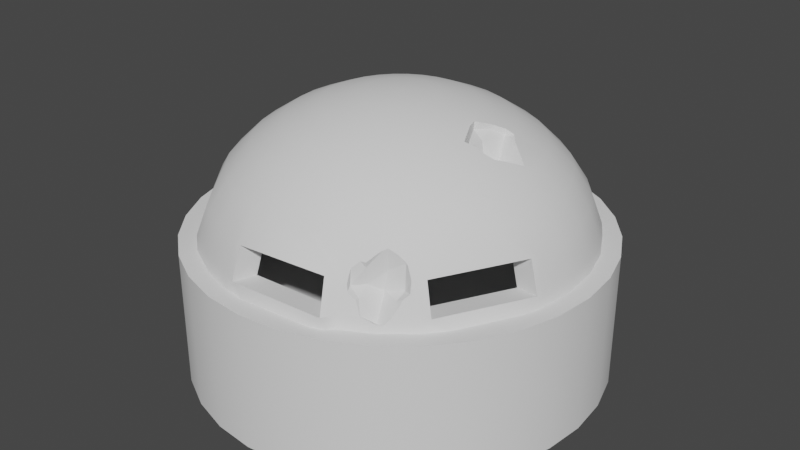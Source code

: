 # Source: Bunker_4.blend  (saved by Blender 3.1.7; exported with 4.5.12 LTS)
import bpy
from mathutils import Matrix  # noqa: F401  (used for matrix-valued properties, if any)

bpy.ops.wm.read_factory_settings(use_empty=True)
scene = bpy.context.scene
scene.name = 'Scene'

# ---- collections
col_collection = bpy.data.collections.new('Collection'); scene.collection.children.link(col_collection)

# ---- node groups
ng_auto_smooth = bpy.data.node_groups.new('Auto Smooth', 'GeometryNodeTree')
_s = ng_auto_smooth.interface.new_socket(name='Geometry', in_out='OUTPUT', socket_type='NodeSocketGeometry')
_s = ng_auto_smooth.interface.new_socket(name='Geometry', in_out='INPUT', socket_type='NodeSocketGeometry')
_s = ng_auto_smooth.interface.new_socket(name='Angle', in_out='INPUT', socket_type='NodeSocketFloat')
_s.subtype = 'ANGLE'
_s.min_value = 0.0
_s.max_value = 3.142
ng_auto_smooth.is_modifier = True
_N = ng_auto_smooth.nodes; _L = ng_auto_smooth.links
n0 = _N.new('NodeGroupOutput'); n0.name = 'Group Output'; n0.location = (480, -100)
n1 = _N.new('NodeGroupInput'); n1.name = 'Group Input'; n1.location = (-420, -300)
n2 = _N.new('NodeGroupInput'); n2.name = 'Group Input.001'; n2.location = (-60, -100)
n3 = _N.new('GeometryNodeSetShadeSmooth'); n3.name = 'Set Shade Smooth'; n3.location = (120, -100)
n3.domain = 'EDGE'
n4 = _N.new('GeometryNodeSetShadeSmooth'); n4.name = 'Set Shade Smooth.001'; n4.location = (300, -100)
n5 = _N.new('GeometryNodeInputMeshEdgeAngle'); n5.name = 'Edge Angle'; n5.location = (-420, -220)
n6 = _N.new('GeometryNodeInputEdgeSmooth'); n6.name = 'Is Edge Smooth'; n6.location = (-60, -160)
n7 = _N.new('GeometryNodeInputShadeSmooth'); n7.name = 'Is Face Smooth'; n7.location = (-240, -340)
n8 = _N.new('FunctionNodeBooleanMath'); n8.name = 'Boolean Math'; n8.location = (-60, -220)
n9 = _N.new('FunctionNodeCompare'); n9.name = 'Compare'; n9.location = (-240, -180)
n9.operation = 'LESS_EQUAL'
_L.new(n5.outputs[0], n9.inputs[0])
_L.new(n4.outputs[0], n0.inputs[0])
_L.new(n1.outputs[1], n9.inputs[1])
_L.new(n9.outputs[0], n8.inputs[0])
_L.new(n7.outputs[0], n8.inputs[1])
_L.new(n2.outputs[0], n3.inputs[0])
_L.new(n6.outputs[0], n3.inputs[1])
_L.new(n3.outputs[0], n4.inputs[0])
_L.new(n8.outputs[0], n3.inputs[2])
n0.is_active_output = True

# ---- world
world_world = bpy.data.worlds.new('World'); scene.world = world_world
world_world.use_nodes = True; world_world.node_tree.nodes.clear()
_N = world_world.node_tree.nodes; _L = world_world.node_tree.links
n0 = _N.new('ShaderNodeOutputWorld'); n0.name = 'World Output'; n0.location = (300, 300)
n1 = _N.new('ShaderNodeBackground'); n1.name = 'Background'; n1.location = (10, 300)
n1.inputs[0].default_value = (0.05088, 0.05088, 0.05088, 1.0)
_L.new(n1.outputs[0], n0.inputs[0])
n0.is_active_output = True
world_world.color = (0.05088, 0.05088, 0.05088)
world_world.use_sun_shadow = False
world_world.sun_shadow_jitter_overblur = 0.0

# ---- meshes
me_cylinder_001 = bpy.data.meshes.new('Cylinder.001')
me_cylinder_001.from_pydata([(0.0, 1.0, -0.3264), (0.1951, 0.9808, -0.3264), (0.2525, 0.9898, 0.3264), (0.3827, 0.9239, -0.3264), (0.3827, 0.9239, 0.3264), (0.5556, 0.8315, -0.3264), (0.5556, 0.8315, 0.3264), (0.7071, 0.7071, -0.3264), (0.7071, 0.7071, 0.3264), (0.8315, 0.5556, -0.3264), (0.8315, 0.5556, 0.3264), (0.9239, 0.3827, -0.3264), (0.9239, 0.3827, 0.3264), (0.9808, 0.1951, -0.3264), (0.9808, 0.1951, 0.3264), (1.0, -4.371e-08, -0.3264), (1.0, -4.371e-08, 0.3264), (0.9808, -0.1951, -0.3264), (0.9808, -0.1951, 0.3264), (0.9239, -0.3827, -0.3264), (0.9239, -0.3827, 0.3264), (0.8315, -0.5556, -0.3264), (0.8315, -0.5556, 0.3264), (0.7071, -0.7071, -0.3264), (0.7071, -0.7071, 0.3264), (0.5556, -0.8315, -0.3264), (0.5556, -0.8315, 0.3264), (0.3827, -0.9239, -0.3264), (0.3827, -0.9239, 0.3264), (0.1951, -0.9808, -0.3264), (0.1951, -0.9808, 0.3264), (-8.742e-08, -1.0, -0.3264), (-8.742e-08, -1.0, 0.3264), (-0.1951, -0.9808, -0.3264), (-0.1951, -0.9808, 0.3264), (-0.3827, -0.9239, -0.3264), (-0.3827, -0.9239, 0.3264), (-0.5556, -0.8315, -0.3264), (-0.5556, -0.8315, 0.3264), (-0.7071, -0.7071, -0.3264), (-0.7071, -0.7071, 0.3264), (-0.8315, -0.5556, -0.3264), (-0.8315, -0.5556, 0.3264), (-0.9239, -0.3827, -0.3264), (-0.9239, -0.3827, 0.3264), (-0.9808, -0.1951, -0.3264), (-0.9808, -0.1951, 0.3264), (-1.0, 1.192e-08, -0.3264), (-1.0, 1.192e-08, 0.3264), (-0.9808, 0.1951, -0.3264), (-0.9808, 0.1951, 0.3264), (-0.9239, 0.3827, -0.3264), (-0.9239, 0.3827, 0.3264), (-0.8315, 0.5556, -0.3264), (-0.8315, 0.5556, 0.3264), (-0.7071, 0.7071, -0.3264), (-0.7071, 0.7071, 0.3264), (-0.5556, 0.8315, -0.3264), (-0.5556, 0.8315, 0.3264), (-0.3827, 0.9239, -0.3264), (-0.3827, 0.9239, 0.3264), (-0.1951, 0.9808, -0.3264), (-0.2426, 0.9692, 0.3264), (0.2099, 0.776, 0.3264), (0.2993, 0.7225, 0.3264), (0.4345, 0.6502, 0.3264), (0.553, 0.553, 0.3264), (0.6502, 0.4345, 0.3264), (0.7225, 0.2993, 0.3264), (0.767, 0.1526, 0.3264), (0.782, -3.824e-08, 0.3264), (0.767, -0.1526, 0.3264), (0.7225, -0.2993, 0.3264), (0.6502, -0.4345, 0.3264), (0.553, -0.553, 0.3264), (0.4345, -0.6502, 0.3264), (0.2993, -0.7225, 0.3264), (0.1526, -0.767, 0.3264), (-6.532e-08, -0.782, 0.3264), (-0.1526, -0.767, 0.3264), (-0.2993, -0.7225, 0.3264), (-0.4345, -0.6502, 0.3264), (-0.553, -0.553, 0.3264), (-0.6502, -0.4345, 0.3264), (-0.7225, -0.2993, 0.3264), (-0.767, -0.1526, 0.3264), (-0.782, 5.265e-09, 0.3264), (-0.767, 0.1526, 0.3264), (-0.7225, 0.2993, 0.3264), (-0.6502, 0.4345, 0.3264), (-0.553, 0.553, 0.3264), (-0.4345, 0.6502, 0.3264), (-0.2993, 0.7225, 0.3264), (-0.2, 0.7554, 0.3264), (0.2099, 0.776, -0.02702), (6.647e-09, 0.782, -0.02702), (0.2993, 0.7225, -0.02702), (0.4345, 0.6502, -0.02702), (0.553, 0.553, -0.02702), (0.6502, 0.4345, -0.02702), (0.7225, 0.2993, -0.02702), (0.767, 0.1526, -0.02702), (0.782, -3.824e-08, -0.02702), (0.767, -0.1526, -0.02702), (0.7225, -0.2993, -0.02702), (0.6502, -0.4345, -0.02702), (0.553, -0.553, -0.02702), (0.4345, -0.6502, -0.02702), (0.2993, -0.7225, -0.02702), (0.1526, -0.767, -0.02702), (-6.172e-08, -0.782, -0.02702), (-0.1526, -0.767, -0.02702), (-0.2993, -0.7225, -0.02702), (-0.4345, -0.6502, -0.02702), (-0.553, -0.553, -0.02702), (-0.6502, -0.4345, -0.02702), (-0.7225, -0.2993, -0.02702), (-0.767, -0.1526, -0.02702), (-0.782, 5.265e-09, -0.02702), (-0.767, 0.1526, -0.02702), (-0.7225, 0.2993, -0.02702), (-0.6502, 0.4345, -0.02702), (-0.553, 0.553, -0.02702), (-0.4345, 0.6502, -0.02702), (-0.2993, 0.7225, -0.02702), (-0.2, 0.7554, -0.02702), (0.0, 1.0, -0.001222), (0.2525, 0.9898, -0.001222), (0.3827, 0.9239, -0.001222), (0.5556, 0.8315, -0.001222), (0.7071, 0.7071, -0.001222), (0.8315, 0.5556, -0.001222), (0.9239, 0.3827, -0.001222), (0.9808, 0.1951, -0.001222), (1.0, -4.371e-08, -0.001222), (0.9808, -0.1951, -0.001222), (0.9239, -0.3827, -0.001222), (0.8315, -0.5556, -0.001222), (0.7071, -0.7071, -0.001222), (0.5556, -0.8315, -0.001222), (0.3827, -0.9239, -0.001222), (0.1951, -0.9808, -0.001222), (-8.742e-08, -1.0, -0.001222), (-0.1951, -0.9808, -0.001222), (-0.3827, -0.9239, -0.001222), (-0.5556, -0.8315, -0.001222), (-0.7071, -0.7071, -0.001222), (-0.8315, -0.5556, -0.001222), (-0.9239, -0.3827, -0.001222), (-0.9808, -0.1951, -0.001222), (-1.0, 1.192e-08, -0.001222), (-0.9808, 0.1951, -0.001222), (-0.9239, 0.3827, -0.001222), (-0.8315, 0.5556, -0.001222), (-0.7071, 0.7071, -0.001222), (-0.5556, 0.8315, -0.001222), (-0.3827, 0.9239, -0.001222), (-0.2426, 0.9692, -0.001222)], [], [(127, 2, 4, 128), (128, 4, 6, 129), (129, 6, 8, 130), (130, 8, 10, 131), (131, 10, 12, 132), (132, 12, 14, 133), (133, 14, 16, 134), (134, 16, 18, 135), (135, 18, 20, 136), (136, 20, 22, 137), (137, 22, 24, 138), (138, 24, 26, 139), (139, 26, 28, 140), (140, 28, 30, 141), (141, 30, 32, 142), (142, 32, 34, 143), (143, 34, 36, 144), (144, 36, 38, 145), (145, 38, 40, 146), (146, 40, 42, 147), (147, 42, 44, 148), (148, 44, 46, 149), (149, 46, 48, 150), (150, 48, 50, 151), (151, 50, 52, 152), (152, 52, 54, 153), (153, 54, 56, 154), (154, 56, 58, 155), (155, 58, 60, 156), (56, 54, 89, 90), (156, 60, 62, 157), (61, 0, 1, 3, 5, 7, 9, 11, 13, 15, 17, 19, 21, 23, 25, 27, 29, 31, 33, 35, 37, 39, 41, 43, 45, 47, 49, 51, 53, 55, 57, 59), (77, 76, 108, 109), (12, 10, 67, 68), (30, 28, 76, 77), (48, 46, 85, 86), (4, 2, 63, 64), (22, 20, 72, 73), (40, 38, 81, 82), (58, 56, 90, 91), (14, 12, 68, 69), (32, 30, 77, 78), (50, 48, 86, 87), (6, 4, 64, 65), (24, 22, 73, 74), (42, 40, 82, 83), (60, 58, 91, 92), (16, 14, 69, 70), (34, 32, 78, 79), (52, 50, 87, 88), (8, 6, 65, 66), (26, 24, 74, 75), (44, 42, 83, 84), (62, 60, 92, 93), (18, 16, 70, 71), (36, 34, 79, 80), (54, 52, 88, 89), (10, 8, 66, 67), (28, 26, 75, 76), (46, 44, 84, 85), (20, 18, 71, 72), (38, 36, 80, 81), (122, 121, 120, 119, 118, 117, 116, 115, 114, 113, 112, 111, 110, 109, 108, 107, 106, 105, 104, 103, 102, 101, 100, 99, 98, 97, 96, 94, 95, 125, 124, 123), (64, 63, 94, 96), (91, 90, 122, 123), (78, 77, 109, 110), (65, 64, 96, 97), (92, 91, 123, 124), (79, 78, 110, 111), (66, 65, 97, 98), (93, 92, 124, 125), (80, 79, 111, 112), (67, 66, 98, 99), (81, 80, 112, 113), (68, 67, 99, 100), (82, 81, 113, 114), (69, 68, 100, 101), (83, 82, 114, 115), (70, 69, 101, 102), (84, 83, 115, 116), (71, 70, 102, 103), (85, 84, 116, 117), (72, 71, 103, 104), (86, 85, 117, 118), (73, 72, 104, 105), (87, 86, 118, 119), (74, 73, 105, 106), (88, 87, 119, 120), (75, 74, 106, 107), (89, 88, 120, 121), (76, 75, 107, 108), (90, 89, 121, 122), (61, 157, 126, 0), (59, 156, 157, 61), (57, 155, 156, 59), (55, 154, 155, 57), (53, 153, 154, 55), (51, 152, 153, 53), (49, 151, 152, 51), (47, 150, 151, 49), (45, 149, 150, 47), (43, 148, 149, 45), (41, 147, 148, 43), (39, 146, 147, 41), (37, 145, 146, 39), (35, 144, 145, 37), (33, 143, 144, 35), (31, 142, 143, 33), (29, 141, 142, 31), (27, 140, 141, 29), (25, 139, 140, 27), (23, 138, 139, 25), (21, 137, 138, 23), (19, 136, 137, 21), (17, 135, 136, 19), (15, 134, 135, 17), (13, 133, 134, 15), (11, 132, 133, 13), (9, 131, 132, 11), (7, 130, 131, 9), (5, 129, 130, 7), (3, 128, 129, 5), (1, 127, 128, 3), (0, 126, 127, 1), (2, 127, 94, 63), (62, 93, 125, 157), (95, 126, 157, 125), (94, 127, 126, 95)])
me_cylinder_001.polygons.foreach_set('use_smooth', [True] * 128)
_uv = me_cylinder_001.uv_layers.new(name='UVMap')
_uv.uv.foreach_set('vector', [0.8393, 0.5798, 0.8965, 0.5798, 0.8964, 0.6069, 0.8391, 0.6069, 0.8391, 0.6069, 0.8964, 0.6069, 0.8962, 0.6375, 0.839, 0.6375, 0.839, 0.6375, 0.8962, 0.6375, 0.8961, 0.6706, 0.8389, 0.6706, 0.8389, 0.6706, 0.8961, 0.6706, 0.8961, 0.7048, 0.8388, 0.7047, 0.8388, 0.7047, 0.8961, 0.7048, 0.8961, 0.7387, 0.8389, 0.7387, 0.8389, 0.7387, 0.8961, 0.7387, 0.8962, 0.7712, 0.839, 0.7712, 0.839, 0.7712, 0.8962, 0.7712, 0.8964, 0.801, 0.8391, 0.801, 0.8391, 0.801, 0.8964, 0.801, 0.8965, 0.8269, 0.8393, 0.8268, 0.4057, 0.8917, 0.3485, 0.8917, 0.3482, 0.8631, 0.4054, 0.8631, 0.4054, 0.8631, 0.3482, 0.8631, 0.3479, 0.8314, 0.4052, 0.8314, 0.4052, 0.8314, 0.3479, 0.8314, 0.3478, 0.7977, 0.4051, 0.7977, 0.4051, 0.7977, 0.3478, 0.7977, 0.3478, 0.7635, 0.4051, 0.7635, 0.4051, 0.7635, 0.3478, 0.7635, 0.3479, 0.7299, 0.4052, 0.7299, 0.4052, 0.7299, 0.3479, 0.7299, 0.3482, 0.6984, 0.4054, 0.6983, 0.4054, 0.6983, 0.3482, 0.6984, 0.3485, 0.67, 0.4057, 0.67, 0.7248, 0.5799, 0.782, 0.5798, 0.7812, 0.6046, 0.724, 0.6048, 0.724, 0.6048, 0.7812, 0.6046, 0.7806, 0.6336, 0.7234, 0.6338, 0.7234, 0.6338, 0.7806, 0.6336, 0.7802, 0.6656, 0.723, 0.6658, 0.723, 0.6658, 0.7802, 0.6656, 0.7801, 0.6994, 0.7229, 0.6995, 0.7229, 0.6995, 0.7801, 0.6994, 0.7802, 0.7336, 0.723, 0.7338, 0.723, 0.7338, 0.7802, 0.7336, 0.7806, 0.767, 0.7234, 0.7672, 0.7234, 0.7672, 0.7806, 0.767, 0.7812, 0.7983, 0.724, 0.7985, 0.724, 0.7985, 0.7812, 0.7983, 0.782, 0.8263, 0.7248, 0.8265, 0.7529, 0.0001185, 0.8102, 0.0, 0.81, 0.02472, 0.7527, 0.02484, 0.7527, 0.02484, 0.81, 0.02472, 0.8098, 0.05359, 0.7526, 0.05371, 0.7526, 0.05371, 0.8098, 0.05359, 0.8097, 0.08551, 0.7525, 0.08562, 0.7525, 0.08562, 0.8097, 0.08551, 0.8097, 0.1192, 0.7525, 0.1194, 0.7525, 0.1194, 0.8097, 0.1192, 0.8098, 0.1535, 0.7526, 0.1536, 0.7526, 0.1536, 0.8098, 0.1535, 0.81, 0.1869, 0.7527, 0.1871, 0.3867, 0.06305, 0.4109, 0.03883, 0.435, 0.06827, 0.4161, 0.08722, 0.7527, 0.1871, 0.81, 0.1869, 0.8102, 0.2183, 0.7529, 0.2184, 0.006683, 0.1232, 0.01979, 0.09154, 0.03883, 0.06305, 0.06305, 0.03883, 0.09154, 0.01979, 0.1232, 0.006683, 0.1568, 0.0, 0.191, 0.0, 0.2246, 0.006683, 0.2563, 0.01979, 0.2848, 0.03883, 0.309, 0.06305, 0.328, 0.09154, 0.3411, 0.1232, 0.3478, 0.1568, 0.3478, 0.191, 0.3411, 0.2246, 0.328, 0.2563, 0.309, 0.2848, 0.2848, 0.309, 0.2563, 0.328, 0.2246, 0.3411, 0.191, 0.3478, 0.1568, 0.3478, 0.1232, 0.3411, 0.09154, 0.328, 0.06305, 0.309, 0.03883, 0.2848, 0.01979, 0.2563, 0.006683, 0.2246, 0.0, 0.191, 0.0, 0.1568, 0.8967, 0.7505, 0.8966, 0.726, 0.9584, 0.726, 0.9585, 0.7505, 0.471, 0.3411, 0.4394, 0.328, 0.4573, 0.2944, 0.4821, 0.3047, 0.6957, 0.191, 0.689, 0.2246, 0.6525, 0.2136, 0.6577, 0.1873, 0.5046, 0.0, 0.5389, 0.0, 0.5351, 0.03791, 0.5083, 0.03791, 0.3676, 0.2563, 0.3545, 0.2246, 0.391, 0.2136, 0.4012, 0.2383, 0.6326, 0.309, 0.6041, 0.328, 0.5862, 0.2944, 0.6084, 0.2796, 0.6326, 0.03883, 0.6568, 0.06305, 0.6274, 0.08722, 0.6084, 0.06827, 0.3676, 0.09153, 0.3867, 0.06305, 0.4161, 0.08722, 0.4012, 0.1095, 0.5046, 0.3478, 0.471, 0.3411, 0.4821, 0.3047, 0.5083, 0.3099, 0.6957, 0.1568, 0.6957, 0.191, 0.6577, 0.1873, 0.6577, 0.1605, 0.471, 0.006683, 0.5046, 0.0, 0.5083, 0.03791, 0.4821, 0.04314, 0.3867, 0.2848, 0.3676, 0.2563, 0.4012, 0.2383, 0.4161, 0.2606, 0.6568, 0.2848, 0.6326, 0.309, 0.6084, 0.2796, 0.6274, 0.2606, 0.6041, 0.01979, 0.6326, 0.03883, 0.6084, 0.06827, 0.5862, 0.05339, 0.3545, 0.1232, 0.3676, 0.09153, 0.4012, 0.1095, 0.391, 0.1342, 0.5389, 0.3478, 0.5046, 0.3478, 0.5083, 0.3099, 0.5351, 0.3099, 0.689, 0.1232, 0.6957, 0.1568, 0.6577, 0.1605, 0.6525, 0.1342, 0.4394, 0.01979, 0.471, 0.006683, 0.4821, 0.04314, 0.4573, 0.05339, 0.4109, 0.309, 0.3867, 0.2848, 0.4161, 0.2606, 0.435, 0.2796, 0.6759, 0.2563, 0.6568, 0.2848, 0.6274, 0.2606, 0.6423, 0.2383, 0.5725, 0.006683, 0.6041, 0.01979, 0.5862, 0.05339, 0.5614, 0.04314, 0.3478, 0.1568, 0.3545, 0.1232, 0.391, 0.1342, 0.3857, 0.1605, 0.5725, 0.3411, 0.5389, 0.3478, 0.5351, 0.3099, 0.5614, 0.3047, 0.6759, 0.09153, 0.689, 0.1232, 0.6525, 0.1342, 0.6423, 0.1095, 0.4109, 0.03883, 0.4394, 0.01979, 0.4573, 0.05339, 0.435, 0.06827, 0.4394, 0.328, 0.4109, 0.309, 0.435, 0.2796, 0.4573, 0.2944, 0.689, 0.2246, 0.6759, 0.2563, 0.6423, 0.2383, 0.6525, 0.2136, 0.5389, 0.0, 0.5725, 0.006683, 0.5614, 0.04314, 0.5351, 0.03791, 0.6041, 0.328, 0.5725, 0.3411, 0.5614, 0.3047, 0.5862, 0.2944, 0.6568, 0.06305, 0.6759, 0.09153, 0.6423, 0.1095, 0.6274, 0.08722, 0.124, 0.6201, 0.09768, 0.6151, 0.07284, 0.6051, 0.05042, 0.5904, 0.0313, 0.5716, 0.01621, 0.5495, 0.005725, 0.5249, 0.0002518, 0.4986, 0.0, 0.4718, 0.004979, 0.4455, 0.015, 0.4207, 0.02967, 0.3983, 0.04844, 0.3791, 0.07057, 0.364, 0.09523, 0.3536, 0.1215, 0.3481, 0.1482, 0.3478, 0.1746, 0.3528, 0.1994, 0.3628, 0.2218, 0.3775, 0.2409, 0.3963, 0.256, 0.4184, 0.2665, 0.4431, 0.272, 0.4693, 0.2723, 0.4961, 0.2673, 0.5224, 0.2573, 0.5472, 0.2426, 0.5697, 0.2238, 0.5888, 0.2017, 0.6039, 0.177, 0.6143, 0.1508, 0.6198, 0.7284, 0.9773, 0.7278, 1.0, 0.6661, 0.9999, 0.6666, 0.9773, 0.8438, 0.8779, 0.8438, 0.9047, 0.782, 0.9046, 0.7821, 0.8778, 0.8969, 0.7725, 0.8967, 0.7505, 0.9585, 0.7505, 0.9587, 0.7725, 0.7287, 0.9523, 0.7284, 0.9773, 0.6666, 0.9773, 0.667, 0.9523, 0.8439, 0.8516, 0.8438, 0.8779, 0.7821, 0.8778, 0.7822, 0.8515, 0.8971, 0.791, 0.8969, 0.7725, 0.9587, 0.7725, 0.9589, 0.791, 0.7289, 0.9259, 0.7287, 0.9523, 0.667, 0.9523, 0.6672, 0.9259, 0.8442, 0.827, 0.8439, 0.8516, 0.7822, 0.8515, 0.7824, 0.8269, 0.8968, 0.8122, 0.8969, 0.791, 0.9587, 0.7911, 0.9585, 0.8122, 0.7289, 0.8991, 0.7289, 0.9259, 0.6672, 0.9259, 0.6672, 0.8991, 0.8966, 0.8362, 0.8968, 0.8122, 0.9585, 0.8122, 0.9584, 0.8362, 0.7287, 0.873, 0.7289, 0.8991, 0.6672, 0.8991, 0.667, 0.8729, 0.8966, 0.862, 0.8966, 0.8362, 0.9584, 0.8362, 0.9583, 0.862, 0.7284, 0.8485, 0.7287, 0.873, 0.667, 0.8729, 0.6666, 0.8485, 0.8965, 0.8887, 0.8966, 0.862, 0.9583, 0.862, 0.9583, 0.8888, 0.7278, 0.8267, 0.7284, 0.8485, 0.6666, 0.8485, 0.6661, 0.8266, 0.8966, 0.9153, 0.8965, 0.8887, 0.9583, 0.8888, 0.9583, 0.9153, 0.8969, 0.5991, 0.8971, 0.5798, 0.9589, 0.5798, 0.9587, 0.5991, 0.8966, 0.9407, 0.8966, 0.9153, 0.9583, 0.9153, 0.9584, 0.9408, 0.8967, 0.6217, 0.8969, 0.5991, 0.9587, 0.5991, 0.9585, 0.6217, 0.8968, 0.964, 0.8966, 0.9407, 0.9584, 0.9408, 0.9585, 0.964, 0.8966, 0.6467, 0.8967, 0.6217, 0.9585, 0.6217, 0.9584, 0.6467, 0.8969, 0.9842, 0.8968, 0.964, 0.9585, 0.964, 0.9587, 0.9842, 0.8965, 0.673, 0.8966, 0.6467, 0.9584, 0.6467, 0.9583, 0.673, 0.8439, 0.9558, 0.8442, 0.9782, 0.7824, 0.9781, 0.7822, 0.9557, 0.8965, 0.6998, 0.8965, 0.673, 0.9583, 0.673, 0.9583, 0.6998, 0.8438, 0.931, 0.8439, 0.9558, 0.7822, 0.9557, 0.7821, 0.9309, 0.8966, 0.726, 0.8965, 0.6998, 0.9583, 0.6998, 0.9584, 0.726, 0.8438, 0.9047, 0.8438, 0.931, 0.7821, 0.9309, 0.782, 0.9046, 0.6961, 0.2186, 0.7529, 0.2184, 0.7532, 0.2465, 0.6964, 0.2466, 0.6959, 0.1872, 0.7527, 0.1871, 0.7529, 0.2184, 0.6961, 0.2186, 0.6957, 0.1537, 0.7526, 0.1536, 0.7527, 0.1871, 0.6959, 0.1872, 0.6957, 0.1195, 0.7525, 0.1194, 0.7526, 0.1536, 0.6957, 0.1537, 0.6957, 0.08574, 0.7525, 0.08562, 0.7525, 0.1194, 0.6957, 0.1195, 0.6957, 0.05383, 0.7526, 0.05371, 0.7525, 0.08562, 0.6957, 0.08574, 0.6959, 0.02496, 0.7527, 0.02484, 0.7526, 0.05371, 0.6957, 0.05383, 0.6961, 0.0002362, 0.7529, 0.0001185, 0.7527, 0.02484, 0.6959, 0.02496, 0.6672, 0.7986, 0.724, 0.7985, 0.7248, 0.8265, 0.668, 0.8266, 0.6666, 0.7674, 0.7234, 0.7672, 0.724, 0.7985, 0.6672, 0.7986, 0.6662, 0.7339, 0.723, 0.7338, 0.7234, 0.7672, 0.6666, 0.7674, 0.6661, 0.6997, 0.7229, 0.6995, 0.723, 0.7338, 0.6662, 0.7339, 0.6662, 0.6659, 0.723, 0.6658, 0.7229, 0.6995, 0.6661, 0.6997, 0.6666, 0.6339, 0.7234, 0.6338, 0.723, 0.6658, 0.6662, 0.6659, 0.6672, 0.605, 0.724, 0.6048, 0.7234, 0.6338, 0.6666, 0.6339, 0.668, 0.5801, 0.7248, 0.5799, 0.724, 0.6048, 0.6672, 0.605, 0.4622, 0.6983, 0.4054, 0.6983, 0.4057, 0.67, 0.4625, 0.67, 0.462, 0.7299, 0.4052, 0.7299, 0.4054, 0.6983, 0.4622, 0.6983, 0.4619, 0.7634, 0.4051, 0.7635, 0.4052, 0.7299, 0.462, 0.7299, 0.4619, 0.7977, 0.4051, 0.7977, 0.4051, 0.7635, 0.4619, 0.7634, 0.462, 0.8314, 0.4052, 0.8314, 0.4051, 0.7977, 0.4619, 0.7977, 0.4622, 0.8631, 0.4054, 0.8631, 0.4052, 0.8314, 0.462, 0.8314, 0.4625, 0.8917, 0.4057, 0.8917, 0.4054, 0.8631, 0.4622, 0.8631, 0.7823, 0.801, 0.8391, 0.801, 0.8393, 0.8268, 0.7825, 0.8268, 0.7821, 0.7712, 0.839, 0.7712, 0.8391, 0.801, 0.7823, 0.801, 0.782, 0.7387, 0.8389, 0.7387, 0.839, 0.7712, 0.7821, 0.7712, 0.782, 0.7047, 0.8388, 0.7047, 0.8389, 0.7387, 0.782, 0.7387, 0.782, 0.6706, 0.8389, 0.6706, 0.8388, 0.7047, 0.782, 0.7047, 0.7821, 0.6375, 0.839, 0.6375, 0.8389, 0.6706, 0.782, 0.6706, 0.7823, 0.6069, 0.8391, 0.6069, 0.839, 0.6375, 0.7821, 0.6375, 0.7825, 0.5798, 0.8393, 0.5798, 0.8391, 0.6069, 0.7823, 0.6069, 0.6964, 0.2466, 0.7532, 0.2465, 0.7536, 0.2702, 0.6967, 0.2704, 0.6173, 0.7315, 0.6173, 0.6742, 0.6472, 0.67, 0.6472, 0.7318, 0.6957, 0.2705, 0.7304, 0.2704, 0.7304, 0.3321, 0.6957, 0.3277, 0.2238, 0.5888, 0.2483, 0.618, 0.22, 0.6373, 0.2017, 0.6039, 0.2426, 0.5697, 0.2723, 0.5935, 0.2483, 0.618, 0.2238, 0.5888])
me_cylinder_001.use_remesh_fix_poles = True
me_cylinder_001.use_remesh_preserve_attributes = False
me_cylinder_001.update()
me_cylinder_002 = bpy.data.meshes.new('Cylinder.002')
me_cylinder_002.from_pydata([(0.5388, -0.6692, 0.4906), (0.4498, -0.7766, 0.4408), (0.4093, -0.6857, 0.5282), (0.4484, 0.003399, 0.8432), (0.534, -0.604, 0.6285), (0.4079, 0.09434, 0.9306), (-0.6406, -0.09363, 0.7525), (-0.7353, -0.05868, 0.6598), (-0.7674, 0.06156, 0.6436), (0.4944, -0.7327, 0.4031), (0.493, 0.0473, 0.8055), (-0.6801, 0.1412, 0.6984), (0.455, -0.6381, 0.4955), (-0.6604, -0.1656, 0.76), (0.5351, -0.0572, 0.8709), (0.4215, -0.7526, 0.498), (0.5383, -0.6152, 0.5152), (0.4602, -0.6264, 0.5804), (-0.6204, 0.0877, 0.7049), (0.4536, 0.1419, 0.8979), (0.4201, 0.02744, 0.9004), (0.3723, -0.7467, 0.5347), (-0.5311, -0.006721, 0.8204), (0.4085, -0.6948, 0.6035), (0.4469, -0.08004, 0.8949), (0.3709, 0.03333, 0.9371), (0.4258, -0.08525, 0.9051), (-4.701e-08, 0.1806, 1.023), (-1.239e-07, 0.3536, 0.9805), (-1.454e-07, 0.5129, 0.9119), (-1.296e-07, 0.6526, 0.8197), (-1.313e-07, 0.7671, 0.7074), (0.002937, 0.8226, 0.6584), (0.03524, 0.1772, 1.023), (0.06898, 0.3468, 0.9805), (0.1001, 0.5031, 0.9119), (0.1273, 0.64, 0.8197), (0.1497, 0.7524, 0.7074), (0.2301, 0.8179, 0.6527), (0.252, 0.8921, 0.4404), (0.2557, 0.9088, 0.3052), (0.06913, 0.1669, 1.023), (0.1353, 0.3267, 0.9805), (0.1963, 0.4739, 0.9119), (0.2497, 0.6029, 0.8197), (0.2936, 0.7087, 0.7074), (0.3262, 0.7873, 0.5793), (0.3464, 0.8357, 0.4403), (0.353, 0.8515, 0.3052), (0.1004, 0.1502, 1.023), (0.1964, 0.294, 0.9805), (0.285, 0.4265, 0.9119), (0.3625, 0.5426, 0.8197), (0.4262, 0.6378, 0.7074), (0.4735, 0.7086, 0.5792), (0.5026, 0.7522, 0.4403), (0.5121, 0.7664, 0.3052), (0.1277, 0.1277, 1.023), (0.25, 0.25, 0.9805), (0.3627, 0.3627, 0.9119), (0.4614, 0.4614, 0.8197), (0.5424, 0.5424, 0.7074), (0.6026, 0.6026, 0.5792), (0.6397, 0.6397, 0.4403), (0.6518, 0.6518, 0.3052), (0.1502, 0.1004, 1.023), (0.294, 0.1964, 0.9805), (0.4265, 0.285, 0.9119), (0.5426, 0.3625, 0.8197), (0.6378, 0.4262, 0.7074), (0.7086, 0.4735, 0.5792), (0.7522, 0.5026, 0.4403), (0.7664, 0.5121, 0.3052), (0.1669, 0.06913, 1.023), (0.3267, 0.1353, 0.9805), (0.4739, 0.1963, 0.9119), (0.6029, 0.2497, 0.8197), (0.7087, 0.2936, 0.7074), (0.7874, 0.3261, 0.5792), (0.8358, 0.3462, 0.4403), (0.8516, 0.3527, 0.3052), (0.1772, 0.03524, 1.023), (0.3468, 0.06898, 0.9805), (0.64, 0.1273, 0.8197), (0.7524, 0.1497, 0.7074), (0.8359, 0.1663, 0.5792), (0.8873, 0.1765, 0.4403), (0.904, 0.1798, 0.3052), (0.1806, -6.015e-08, 1.023), (0.3536, -1.025e-07, 0.9805), (0.6526, -7.776e-08, 0.8197), (0.7671, -9.821e-08, 0.7074), (0.8522, -2.285e-08, 0.5792), (0.9046, -9.739e-08, 0.4403), (0.9218, -1.599e-07, 0.3052), (0.1772, -0.03524, 1.023), (0.3468, -0.06898, 0.9805), (0.5031, -0.1001, 0.9119), (0.64, -0.1273, 0.8197), (0.7521, -0.1485, 0.7079), (0.8367, -0.1592, 0.58), (0.8886, -0.1694, 0.4395), (0.9045, -0.1781, 0.3037), (0.1669, -0.06913, 1.023), (0.3267, -0.1353, 0.9805), (0.4739, -0.1963, 0.9119), (0.6029, -0.2497, 0.8197), (0.7101, -0.2961, 0.7045), (0.8333, -0.1919, 0.5811), (0.8831, -0.2134, 0.4377), (0.849, -0.3557, 0.3122), (0.1502, -0.1004, 1.023), (0.294, -0.1964, 0.9805), (0.4265, -0.285, 0.9119), (0.5426, -0.3625, 0.8197), (0.6407, -0.4258, 0.7046), (0.6233, -0.5861, 0.5812), (0.669, -0.6155, 0.4375), (0.7675, -0.5083, 0.3121), (0.1277, -0.1277, 1.023), (0.25, -0.25, 0.9805), (0.3627, -0.3627, 0.9119), (0.4614, -0.4614, 0.8197), (0.5413, -0.5429, 0.708), (0.5968, -0.6075, 0.58), (0.6342, -0.6451, 0.4394), (0.6505, -0.6533, 0.3036), (0.1004, -0.1502, 1.023), (0.1964, -0.294, 0.9805), (0.285, -0.4265, 0.9119), (0.3625, -0.5426, 0.8197), (0.4262, -0.6378, 0.7074), (0.5121, -0.7664, 0.3052), (0.06913, -0.1669, 1.023), (0.1353, -0.3267, 0.9805), (0.1963, -0.4739, 0.9119), (0.2497, -0.6029, 0.8197), (0.2967, -0.7053, 0.7095), (0.3432, -0.7762, 0.5829), (0.3672, -0.8255, 0.4364), (0.362, -0.8479, 0.2972), (0.03524, -0.1772, 1.023), (0.06898, -0.3468, 0.9805), (0.1001, -0.5031, 0.9119), (0.1273, -0.64, 0.8197), (0.1486, -0.7513, 0.7089), (0.3051, -0.8175, 0.5838), (0.329, -0.8756, 0.4322), (0.1779, -0.9049, 0.3002), (-4.141e-08, -0.1806, 1.023), (-6.129e-08, -0.3536, 0.9805), (-6.43e-08, -0.5129, 0.9119), (2.344e-08, -0.6526, 0.8197), (-0.0004831, -0.7669, 0.7076), (-0.1304, -0.8482, 0.5808), (-0.13, -0.904, 0.4369), (-0.0009011, -0.922, 0.3034), (-0.03524, -0.1772, 1.023), (-0.06898, -0.3468, 0.9805), (-0.1001, -0.5031, 0.9119), (-0.1273, -0.64, 0.8197), (-0.151, -0.7514, 0.7082), (-0.1743, -0.8332, 0.5806), (-0.1853, -0.8855, 0.4388), (-0.183, -0.9036, 0.3026), (-0.06913, -0.1669, 1.023), (-0.1353, -0.3267, 0.9805), (-0.1963, -0.4739, 0.9119), (-0.2497, -0.6029, 0.8197), (-0.2936, -0.7087, 0.7074), (-0.3261, -0.7874, 0.5792), (-0.3462, -0.8358, 0.4403), (-0.3527, -0.8516, 0.3052), (-0.1004, -0.1502, 1.023), (-0.1964, -0.294, 0.9805), (-0.285, -0.4265, 0.9119), (-0.3625, -0.5426, 0.8197), (-0.4246, -0.6381, 0.7081), (-0.467, -0.712, 0.5802), (-0.4965, -0.7563, 0.4391), (-0.51, -0.7681, 0.3031), (-0.1277, -0.1277, 1.023), (-0.25, -0.25, 0.9805), (-0.3627, -0.3627, 0.9119), (-0.4614, -0.4614, 0.8197), (-0.5446, -0.5423, 0.7056), (-0.5122, -0.6872, 0.582), (-0.5514, -0.7255, 0.4367), (-0.6536, -0.6489, 0.3097), (-0.1502, -0.1004, 1.023), (-0.294, -0.1964, 0.9805), (-0.4265, -0.285, 0.9119), (-0.5426, -0.3625, 0.8197), (-0.6384, -0.4281, 0.7055), (-0.7811, -0.3517, 0.5818), (-0.8261, -0.3831, 0.4366), (-0.7642, -0.514, 0.31), (-5.467e-08, -1.003e-07, 1.037), (-0.1669, -0.06913, 1.023), (-0.3267, -0.1353, 0.9805), (-0.4739, -0.1963, 0.9119), (-0.6029, -0.2497, 0.8197), (-0.7087, -0.292, 0.7081), (-0.7899, -0.3178, 0.5802), (-0.8391, -0.3379, 0.4392), (-0.8527, -0.3506, 0.3032), (-0.1772, -0.03524, 1.023), (-0.3468, -0.06898, 0.9805), (-0.5031, -0.1001, 0.9119), (-0.64, -0.1273, 0.8197), (-0.8359, -0.1663, 0.5792), (-0.8873, -0.1765, 0.4403), (-0.904, -0.1798, 0.3052), (-0.1806, -5.094e-08, 1.023), (-0.3536, -2.599e-08, 0.9805), (-0.5129, 2.177e-08, 0.9119), (-0.8522, 1.023e-08, 0.5792), (-0.9046, 7.811e-08, 0.4403), (-0.9218, 3.452e-07, 0.3052), (-0.1772, 0.03524, 1.023), (-0.3468, 0.06898, 0.9805), (-0.5031, 0.1001, 0.9119), (-0.8359, 0.1663, 0.5792), (-0.8873, 0.1765, 0.4403), (-0.904, 0.1798, 0.3052), (-0.1669, 0.06913, 1.023), (-0.3267, 0.1353, 0.9805), (-0.4739, 0.1963, 0.9119), (-0.6029, 0.2497, 0.8197), (-0.7087, 0.2936, 0.7074), (-0.7874, 0.3261, 0.5792), (-0.8358, 0.3462, 0.4403), (-0.8516, 0.3527, 0.3052), (-0.1502, 0.1004, 1.023), (-0.294, 0.1964, 0.9805), (-0.4265, 0.285, 0.9119), (-0.5426, 0.3625, 0.8197), (-0.6378, 0.4262, 0.7074), (-0.7086, 0.4735, 0.5792), (-0.7522, 0.5026, 0.4403), (-0.7664, 0.5121, 0.3052), (-0.1277, 0.1277, 1.023), (-0.25, 0.25, 0.9805), (-0.3627, 0.3627, 0.9119), (-0.4614, 0.4614, 0.8197), (-0.5424, 0.5424, 0.7074), (-0.6026, 0.6026, 0.5792), (-0.6397, 0.6397, 0.4403), (-0.6518, 0.6518, 0.3052), (-0.1004, 0.1502, 1.023), (-0.1964, 0.294, 0.9805), (-0.285, 0.4265, 0.9119), (-0.3625, 0.5426, 0.8197), (-0.4262, 0.6378, 0.7074), (-0.4735, 0.7086, 0.5792), (-0.5026, 0.7522, 0.4403), (-0.5121, 0.7664, 0.3052), (-0.06913, 0.1669, 1.023), (-0.1353, 0.3267, 0.9805), (-0.1963, 0.4739, 0.9119), (-0.2497, 0.6029, 0.8197), (-0.2936, 0.7087, 0.7074), (-0.3261, 0.7874, 0.5792), (-0.346, 0.8359, 0.4402), (-0.3524, 0.8517, 0.3052), (-0.03524, 0.1772, 1.023), (-0.06898, 0.3468, 0.9805), (-0.1001, 0.5031, 0.9119), (-0.1273, 0.64, 0.8197), (-0.1497, 0.7524, 0.7074), (-0.2141, 0.7974, 0.6526), (-0.2415, 0.8701, 0.4402), (-0.2448, 0.8869, 0.3052), (0.0, 0.1565, 0.928), (0.0, 0.3069, 0.8913), (0.0, 0.4456, 0.8318), (0.0, 0.5671, 0.7516), (0.0, 0.6669, 0.6539), (0.002937, 0.7165, 0.6129), (0.03053, 0.1535, 0.928), (0.05988, 0.301, 0.8913), (0.08693, 0.437, 0.8318), (0.1106, 0.5562, 0.7516), (0.1301, 0.6541, 0.6539), (0.2049, 0.7112, 0.6129), (0.2174, 0.7793, 0.4215), (0.2204, 0.7944, 0.2957), (0.05988, 0.1446, 0.928), (0.1175, 0.2836, 0.8913), (0.1705, 0.4117, 0.8318), (0.217, 0.524, 0.7516), (0.2552, 0.6161, 0.6539), (0.2836, 0.6846, 0.5424), (0.301, 0.7267, 0.4215), (0.3069, 0.741, 0.2957), (0.08693, 0.1301, 0.928), (0.1705, 0.2552, 0.8913), (0.2476, 0.3705, 0.8318), (0.3151, 0.4715, 0.7516), (0.3705, 0.5545, 0.6539), (0.4117, 0.6161, 0.5424), (0.437, 0.6541, 0.4215), (0.4456, 0.6669, 0.2957), (0.1106, 0.1106, 0.928), (0.217, 0.217, 0.8913), (0.3151, 0.3151, 0.8318), (0.401, 0.401, 0.7516), (0.4715, 0.4715, 0.6539), (0.524, 0.524, 0.5424), (0.5562, 0.5562, 0.4215), (0.5671, 0.5671, 0.2957), (0.1301, 0.08693, 0.928), (0.2552, 0.1705, 0.8913), (0.3705, 0.2476, 0.8318), (0.4715, 0.3151, 0.7516), (0.5545, 0.3705, 0.6539), (0.6161, 0.4117, 0.5424), (0.6541, 0.437, 0.4215), (0.6669, 0.4456, 0.2957), (0.1446, 0.05988, 0.928), (0.2836, 0.1175, 0.8913), (0.4117, 0.1705, 0.8318), (0.524, 0.217, 0.7516), (0.6161, 0.2552, 0.6539), (0.6846, 0.2836, 0.5424), (0.7267, 0.301, 0.4215), (0.741, 0.3069, 0.2957), (0.1535, 0.03053, 0.928), (0.301, 0.05988, 0.8913), (0.437, 0.08693, 0.8318), (0.5562, 0.1106, 0.7516), (0.6541, 0.1301, 0.6539), (0.7267, 0.1446, 0.5424), (0.7715, 0.1535, 0.4215), (0.7866, 0.1565, 0.2957), (0.1565, -5.513e-08, 0.928), (0.3069, -9.696e-08, 0.8913), (0.4456, -9.098e-08, 0.8318), (0.5671, -3.72e-08, 0.7516), (0.6669, -7.305e-08, 0.6539), (0.741, -1.33e-08, 0.5424), (0.7866, -7.305e-08, 0.4215), (0.802, -1.328e-07, 0.2957), (0.1535, -0.03053, 0.928), (0.301, -0.05988, 0.8913), (0.437, -0.08693, 0.8318), (0.5562, -0.1106, 0.7516), (0.6541, -0.1301, 0.6539), (0.7267, -0.1446, 0.5424), (0.7715, -0.1535, 0.4215), (0.7866, -0.1565, 0.2957), (0.1446, -0.05988, 0.928), (0.2836, -0.1175, 0.8913), (0.4117, -0.1705, 0.8318), (0.524, -0.217, 0.7516), (0.6161, -0.2552, 0.6539), (0.726, -0.1666, 0.5424), (0.7682, -0.184, 0.4215), (0.741, -0.3069, 0.2957), (0.1301, -0.08693, 0.928), (0.2552, -0.1705, 0.8913), (0.3705, -0.2476, 0.8318), (0.4715, -0.3151, 0.7516), (0.5545, -0.3705, 0.6539), (0.5431, -0.5105, 0.5424), (0.581, -0.5359, 0.4215), (0.6669, -0.4456, 0.2957), (0.1106, -0.1106, 0.928), (0.217, -0.217, 0.8913), (0.3151, -0.3151, 0.8318), (0.401, -0.401, 0.7516), (0.4715, -0.4715, 0.6539), (0.524, -0.524, 0.5424), (0.5562, -0.5562, 0.4215), (0.5671, -0.5671, 0.2957), (0.08693, -0.1301, 0.928), (0.1705, -0.2552, 0.8913), (0.2476, -0.3705, 0.8318), (0.3151, -0.4715, 0.7516), (0.3705, -0.5545, 0.6539), (0.4117, -0.6161, 0.5424), (0.437, -0.6541, 0.4215), (0.4456, -0.6669, 0.2957), (0.05988, -0.1446, 0.928), (0.1175, -0.2836, 0.8913), (0.1705, -0.4117, 0.8318), (0.217, -0.524, 0.7516), (0.2552, -0.6161, 0.6539), (0.2836, -0.6846, 0.5424), (0.301, -0.7267, 0.4215), (0.3069, -0.741, 0.2957), (0.03053, -0.1535, 0.928), (0.05988, -0.301, 0.8913), (0.08693, -0.437, 0.8318), (0.1106, -0.5562, 0.7516), (0.1301, -0.6541, 0.6539), (0.2475, -0.7267, 0.5403), (0.2695, -0.7715, 0.4236), (0.1565, -0.7866, 0.2957), (1.728e-09, -0.1565, 0.928), (-2.217e-08, -0.3069, 0.8913), (-5.205e-08, -0.4456, 0.8318), (3.758e-08, -0.5671, 0.7516), (-1.022e-08, -0.6669, 0.6539), (-0.1095, -0.741, 0.5403), (-0.1095, -0.7866, 0.4236), (-2.134e-07, -0.802, 0.2957), (-0.03053, -0.1535, 0.928), (-0.05988, -0.301, 0.8913), (-0.08693, -0.437, 0.8318), (-0.1106, -0.5562, 0.7516), (-0.1301, -0.6541, 0.6539), (-0.1446, -0.7267, 0.5424), (-0.1535, -0.7715, 0.4215), (-0.1565, -0.7866, 0.2957), (-0.05988, -0.1446, 0.928), (-0.1175, -0.2836, 0.8913), (-0.1705, -0.4117, 0.8318), (-0.217, -0.524, 0.7516), (-0.2552, -0.6161, 0.6539), (-0.2836, -0.6846, 0.5424), (-0.301, -0.7267, 0.4215), (-0.3069, -0.741, 0.2957), (-0.08693, -0.1301, 0.928), (-0.1705, -0.2552, 0.8913), (-0.2476, -0.3705, 0.8318), (-0.3151, -0.4715, 0.7516), (-0.3705, -0.5545, 0.6539), (-0.4117, -0.6161, 0.5424), (-0.437, -0.6541, 0.4215), (-0.4456, -0.6669, 0.2957), (-0.1106, -0.1106, 0.928), (-0.217, -0.217, 0.8913), (-0.3151, -0.3151, 0.8318), (-0.401, -0.401, 0.7516), (-0.4715, -0.4715, 0.6539), (-0.4477, -0.5983, 0.5424), (-0.48, -0.6306, 0.4215), (-0.5671, -0.5671, 0.2957), (-0.1301, -0.08693, 0.928), (-0.2552, -0.1705, 0.8913), (-0.3705, -0.2476, 0.8318), (-0.4715, -0.3151, 0.7516), (-0.5545, -0.3705, 0.6539), (-0.68, -0.3086, 0.5424), (-0.7179, -0.3339, 0.4215), (-0.6669, -0.4456, 0.2957), (-6.478e-08, -9.695e-08, 0.9404), (-0.1446, -0.05988, 0.928), (-0.2836, -0.1175, 0.8913), (-0.4117, -0.1705, 0.8318), (-0.524, -0.217, 0.7516), (-0.6161, -0.2552, 0.6539), (-0.6846, -0.2836, 0.5424), (-0.7267, -0.301, 0.4215), (-0.741, -0.3069, 0.2957), (-0.1535, -0.03053, 0.928), (-0.301, -0.05988, 0.8913), (-0.437, -0.08693, 0.8318), (-0.5562, -0.1106, 0.7516), (-0.6541, -0.1301, 0.6539), (-0.7267, -0.1446, 0.5424), (-0.7715, -0.1535, 0.4215), (-0.7866, -0.1565, 0.2957), (-0.1565, -5.812e-08, 0.928), (-0.3069, -3.72e-08, 0.8913), (-0.4456, 4.628e-09, 0.8318), (-0.5671, -7.305e-08, 0.7516), (-0.6669, -3.72e-08, 0.6539), (-0.741, -1.347e-09, 0.5424), (-0.7866, 5.841e-08, 0.4215), (-0.802, 3.094e-07, 0.2957), (-0.1535, 0.03053, 0.928), (-0.301, 0.05988, 0.8913), (-0.437, 0.08693, 0.8318), (-0.5562, 0.1106, 0.7516), (-0.6541, 0.1301, 0.6539), (-0.7267, 0.1446, 0.5424), (-0.7715, 0.1535, 0.4215), (-0.7866, 0.1565, 0.2957), (-0.1446, 0.05988, 0.928), (-0.2836, 0.1175, 0.8913), (-0.4117, 0.1705, 0.8318), (-0.524, 0.217, 0.7516), (-0.6161, 0.2552, 0.6539), (-0.6846, 0.2836, 0.5424), (-0.7267, 0.301, 0.4215), (-0.741, 0.3069, 0.2957), (-0.1301, 0.08693, 0.928), (-0.2552, 0.1705, 0.8913), (-0.3705, 0.2476, 0.8318), (-0.4715, 0.3151, 0.7516), (-0.5545, 0.3705, 0.6539), (-0.6161, 0.4117, 0.5424), (-0.6541, 0.437, 0.4215), (-0.6669, 0.4456, 0.2957), (-0.1106, 0.1106, 0.928), (-0.217, 0.217, 0.8913), (-0.3151, 0.3151, 0.8318), (-0.401, 0.401, 0.7516), (-0.4715, 0.4715, 0.6539), (-0.524, 0.524, 0.5424), (-0.5562, 0.5562, 0.4215), (-0.5671, 0.5671, 0.2957), (-0.08693, 0.1301, 0.928), (-0.1705, 0.2552, 0.8913), (-0.2476, 0.3705, 0.8318), (-0.3151, 0.4715, 0.7516), (-0.3705, 0.5545, 0.6539), (-0.4117, 0.6161, 0.5424), (-0.437, 0.6541, 0.4215), (-0.4456, 0.6669, 0.2957), (-0.05988, 0.1446, 0.928), (-0.1175, 0.2836, 0.8913), (-0.1705, 0.4117, 0.8318), (-0.217, 0.524, 0.7516), (-0.2552, 0.6161, 0.6539), (-0.2836, 0.6846, 0.5424), (-0.301, 0.7267, 0.4215), (-0.3069, 0.741, 0.2957), (-0.03053, 0.1535, 0.928), (-0.05988, 0.301, 0.8913), (-0.08693, 0.437, 0.8318), (-0.1106, 0.5562, 0.7516), (-0.1301, 0.6541, 0.6539), (-0.1891, 0.6906, 0.6129), (-0.2077, 0.757, 0.4215), (-0.2107, 0.7721, 0.2957), (0.4077, 0.09168, 0.9524), (0.4006, 0.07968, 0.9569), (0.4873, 0.1519, 0.9119), (0.4553, 0.1457, 0.9259), (0.4214, 0.11, 0.9444), (0.494, 0.153, 0.9075), (0.5378, 0.107, 0.8885), (0.5357, 0.1083, 0.8896), (0.5276, 0.1144, 0.8935), (0.3713, 0.03641, 0.9713), (0.3853, 0.05398, 0.9645), (0.3802, -1.04e-07, 0.969), (0.6222, 0.04615, 0.8368), (0.6172, 0.03659, 0.8407), (0.5957, -9.147e-08, 0.8572), (0.3816, -0.006103, 0.9682), (0.5039, -0.09143, 0.9119), (0.4787, -0.08724, 0.923), (0.4666, -0.09281, 0.9279), (0.4168, -0.0829, 0.9498), (0.5062, -0.09177, 0.9104), (0.5503, -0.06704, 0.8828), (0.5647, -0.04399, 0.8749), (0.4278, -0.1068, 0.9422), (0.4396, -0.1045, 0.9376), (0.419, -0.08765, 0.9483), (0.5037, -0.6155, 0.6595), (0.4662, -0.6289, 0.6797), (0.546, -0.6086, 0.6272), (0.5359, -0.6099, 0.6353), (0.4522, -0.646, 0.6729), (0.4424, -0.662, 0.6636), (0.5763, -0.6243, 0.5799), (0.5689, -0.6649, 0.5086), (0.5853, -0.6421, 0.528), (0.5773, -0.6249, 0.577), (0.5621, -0.6863, 0.476), (0.5499, -0.7137, 0.4399), (0.5316, -0.733, 0.4121), (0.5042, -0.7546, 0.417), (0.5034, -0.7551, 0.4171), (0.4585, -0.7761, 0.439), (0.4149, -0.7012, 0.6308), (0.3731, -0.7399, 0.6094), (0.3768, -0.7587, 0.5819), (0.3953, -0.7094, 0.6338), (0.3787, -0.77, 0.5531), (0.3864, -0.7772, 0.5265), (0.4224, -0.7699, 0.4987), (0.4522, -0.7783, 0.4416), (0.4491, -0.7794, 0.4428), (0.4498, -0.7792, 0.4424), (-0.677, -0.1834, 0.7689), (-0.7463, -0.1548, 0.7117), (-0.6643, -0.1694, 0.7848), (-0.7517, -0.152, 0.7074), (-0.6563, -0.1306, 0.8034), (-0.7539, -0.15, 0.7051), (-0.5584, -0.05234, 0.8785), (-0.6411, -0.1165, 0.8197), (-0.6123, -0.0936, 0.8402), (-0.5462, 2.936e-09, 0.8899), (-0.6554, -0.1262, 0.8047), (-0.779, -0.1156, 0.6724), (-0.8118, -0.07708, 0.6287), (-0.8168, -6.408e-09, 0.6327), (-0.8207, -0.0209, 0.6236), (-0.5395, 0.02588, 0.8927), (-0.5128, 0.0914, 0.906), (-0.5071, 0.07995, 0.9105), (-0.5447, 0.1083, 0.8839), (-0.7954, 0.06226, 0.6555), (-0.7949, 0.08609, 0.6528), (-0.7602, 0.1512, 0.6954), (-0.7662, 0.1433, 0.6875), (-0.644, 0.1584, 0.807), (-0.633, 0.1536, 0.8188), (-0.6321, 0.1532, 0.8197), (-0.7135, 0.1861, 0.7336), (-0.7484, 0.1626, 0.7074), (-0.6354, -0.07492, 0.6775), (-0.6614, -3.916e-08, 0.6592), (-0.6614, -0.000184, 0.6593), (-0.5819, -6.775e-08, 0.7371), (-0.6089, -0.09971, 0.701), (-0.564, -0.0454, 0.7503), (-0.6076, -0.08492, 0.7037), (-0.6621, 0.03618, 0.6551), (-0.6222, 0.06935, 0.6909), (-0.643, 0.06278, 0.6712), (-0.6146, 0.04923, 0.7003)], [], [(32, 31, 37, 38), (27, 197, 33), (28, 27, 33, 34), (29, 28, 34, 35), (30, 29, 35, 36), (31, 30, 36, 37), (37, 36, 44, 45), (38, 37, 45, 46), (39, 38, 46, 47), (40, 39, 47, 48), (33, 197, 41), (34, 33, 41, 42), (35, 34, 42, 43), (36, 35, 43, 44), (41, 197, 49), (42, 41, 49, 50), (43, 42, 50, 51), (44, 43, 51, 52), (45, 44, 52, 53), (46, 45, 53, 54), (47, 46, 54, 55), (48, 47, 55, 56), (53, 52, 60, 61), (54, 53, 61, 62), (55, 54, 62, 63), (56, 55, 63, 64), (49, 197, 57), (50, 49, 57, 58), (51, 50, 58, 59), (52, 51, 59, 60), (58, 57, 65, 66), (59, 58, 66, 67), (60, 59, 67, 68), (61, 60, 68, 69), (62, 61, 69, 70), (63, 62, 70, 71), (64, 63, 71, 72), (57, 197, 65), (70, 69, 77, 78), (71, 70, 78, 79), (72, 71, 79, 80), (65, 197, 73), (66, 65, 73, 74), (67, 66, 74, 75), (68, 67, 75, 76), (69, 68, 76, 77), (531, 530, 75, 74, 82, 529, 528, 532), (535, 534, 83, 76, 75, 530, 533, 536), (77, 76, 83, 84), (78, 77, 84, 85), (79, 78, 85, 86), (80, 79, 86, 87), (73, 197, 81), (74, 73, 81, 82), (86, 85, 92, 93), (87, 86, 93, 94), (81, 197, 88), (82, 81, 88, 89), (537, 538, 529, 82, 89, 539), (541, 542, 90, 83, 534, 540), (84, 83, 90, 91), (85, 84, 91, 92), (543, 539, 89, 96, 547), (546, 97, 544, 545), (548, 544, 97, 98, 90, 542, 550, 549), (91, 90, 98, 99), (92, 91, 99, 100), (93, 92, 100, 101), (94, 93, 101, 102), (88, 197, 95), (89, 88, 95, 96), (101, 100, 108, 109), (102, 101, 109, 110), (95, 197, 103), (96, 95, 103, 104), (551, 553, 547, 96, 104, 105, 97, 546, 552), (98, 97, 105, 106), (99, 98, 106, 107), (100, 99, 107, 108), (106, 105, 113, 114), (107, 106, 114, 115), (108, 107, 115, 116), (110, 109, 117, 118), (103, 197, 111), (104, 103, 111, 112), (105, 104, 112, 113), (118, 117, 125, 126), (111, 197, 119), (112, 111, 119, 120), (113, 112, 120, 121), (114, 113, 121, 122), (115, 114, 122, 123), (116, 115, 123, 124), (117, 116, 124, 125), (122, 121, 129, 130), (123, 122, 130, 131), (556, 560, 124, 123, 131, 559, 558, 555, 554, 557), (564, 565, 125, 124, 560, 563, 562, 561), (566, 567, 132, 126, 125, 565), (119, 197, 127), (120, 119, 127, 128), (121, 120, 128, 129), (568, 569, 139, 140, 132, 567), (127, 197, 133), (128, 127, 133, 134), (129, 128, 134, 135), (130, 129, 135, 136), (131, 130, 136, 137), (573, 570, 559, 131, 137, 138, 572, 571), (574, 572, 138, 139, 569, 577, 579, 578, 576, 575), (137, 136, 144, 145), (138, 137, 145, 146), (139, 138, 146, 147), (140, 139, 147, 148), (133, 197, 141), (134, 133, 141, 142), (135, 134, 142, 143), (136, 135, 143, 144), (142, 141, 149, 150), (143, 142, 150, 151), (144, 143, 151, 152), (145, 144, 152, 153), (146, 145, 153, 154), (148, 147, 155, 156), (141, 197, 149), (154, 153, 161, 162), (155, 154, 162, 163), (156, 155, 163, 164), (149, 197, 157), (150, 149, 157, 158), (151, 150, 158, 159), (152, 151, 159, 160), (153, 152, 160, 161), (158, 157, 165, 166), (159, 158, 166, 167), (160, 159, 167, 168), (161, 160, 168, 169), (162, 161, 169, 170), (163, 162, 170, 171), (164, 163, 171, 172), (157, 197, 165), (170, 169, 177, 178), (171, 170, 178, 179), (172, 171, 179, 180), (165, 197, 173), (166, 165, 173, 174), (167, 166, 174, 175), (168, 167, 175, 176), (169, 168, 176, 177), (175, 174, 182, 183), (176, 175, 183, 184), (177, 176, 184, 185), (178, 177, 185, 186), (179, 178, 186, 187), (180, 179, 187, 188), (173, 197, 181), (174, 173, 181, 182), (188, 187, 195, 196), (181, 197, 189), (182, 181, 189, 190), (183, 182, 190, 191), (184, 183, 191, 192), (185, 184, 192, 193), (186, 185, 193, 194), (191, 190, 199, 200), (192, 191, 200, 201), (193, 192, 201, 202), (194, 193, 202, 203), (195, 194, 203, 204), (196, 195, 204, 205), (189, 197, 198), (190, 189, 198, 199), (204, 203, 210, 211), (205, 204, 211, 212), (198, 197, 206), (199, 198, 206, 207), (200, 199, 207, 208), (201, 200, 208, 209), (581, 583, 202, 201, 209, 584, 582, 580), (203, 202, 583, 585, 210), (209, 208, 215, 589, 586, 588, 587), (209, 587, 590, 584), (216, 210, 585, 591, 592, 594, 593), (211, 210, 216, 217), (212, 211, 217, 218), (206, 197, 213), (207, 206, 213, 214), (208, 207, 214, 215), (218, 217, 223, 224), (213, 197, 219), (214, 213, 219, 220), (215, 214, 220, 221), (595, 589, 215, 221, 598, 596, 597), (222, 216, 593, 599, 600, 602, 601), (217, 216, 222, 223), (604, 605, 228, 229, 607, 606, 603), (229, 230, 222, 601, 607), (223, 222, 230, 231), (224, 223, 231, 232), (219, 197, 225), (220, 219, 225, 226), (221, 220, 226, 227), (221, 227, 228, 605, 598), (225, 197, 233), (226, 225, 233, 234), (227, 226, 234, 235), (228, 227, 235, 236), (229, 228, 236, 237), (230, 229, 237, 238), (231, 230, 238, 239), (232, 231, 239, 240), (237, 236, 244, 245), (238, 237, 245, 246), (239, 238, 246, 247), (240, 239, 247, 248), (233, 197, 241), (234, 233, 241, 242), (235, 234, 242, 243), (236, 235, 243, 244), (242, 241, 249, 250), (243, 242, 250, 251), (244, 243, 251, 252), (245, 244, 252, 253), (246, 245, 253, 254), (247, 246, 254, 255), (248, 247, 255, 256), (241, 197, 249), (254, 253, 261, 262), (255, 254, 262, 263), (256, 255, 263, 264), (249, 197, 257), (250, 249, 257, 258), (251, 250, 258, 259), (252, 251, 259, 260), (253, 252, 260, 261), (258, 257, 265, 266), (259, 258, 266, 267), (260, 259, 267, 268), (261, 260, 268, 269), (262, 261, 269, 270), (263, 262, 270, 271), (264, 263, 271, 272), (257, 197, 265), (270, 269, 31, 32), (265, 197, 27), (266, 265, 27, 28), (267, 266, 28, 29), (268, 267, 29, 30), (269, 268, 30, 31), (278, 284, 283, 277), (273, 279, 447), (274, 280, 279, 273), (275, 281, 280, 274), (276, 282, 281, 275), (277, 283, 282, 276), (283, 291, 290, 282), (284, 292, 291, 283), (285, 293, 292, 284), (286, 294, 293, 285), (279, 287, 447), (280, 288, 287, 279), (281, 289, 288, 280), (282, 290, 289, 281), (287, 295, 447), (288, 296, 295, 287), (289, 297, 296, 288), (290, 298, 297, 289), (291, 299, 298, 290), (292, 300, 299, 291), (293, 301, 300, 292), (294, 302, 301, 293), (299, 307, 306, 298), (300, 308, 307, 299), (301, 309, 308, 300), (302, 310, 309, 301), (295, 303, 447), (296, 304, 303, 295), (297, 305, 304, 296), (298, 306, 305, 297), (304, 312, 311, 303), (305, 313, 312, 304), (306, 314, 313, 305), (307, 315, 314, 306), (308, 316, 315, 307), (309, 317, 316, 308), (310, 318, 317, 309), (303, 311, 447), (316, 324, 323, 315), (317, 325, 324, 316), (318, 326, 325, 317), (311, 319, 447), (312, 320, 319, 311), (313, 321, 320, 312), (314, 322, 321, 313), (315, 323, 322, 314), (321, 329, 328, 320), (322, 330, 329, 321), (323, 331, 330, 322), (324, 332, 331, 323), (325, 333, 332, 324), (326, 334, 333, 325), (319, 327, 447), (320, 328, 327, 319), (333, 341, 340, 332), (334, 342, 341, 333), (327, 335, 447), (328, 336, 335, 327), (329, 337, 336, 328), (330, 338, 337, 329), (331, 339, 338, 330), (332, 340, 339, 331), (337, 345, 344, 336), (338, 346, 345, 337), (339, 347, 346, 338), (340, 348, 347, 339), (341, 349, 348, 340), (342, 350, 349, 341), (335, 343, 447), (336, 344, 343, 335), (349, 357, 356, 348), (350, 358, 357, 349), (343, 351, 447), (344, 352, 351, 343), (345, 353, 352, 344), (346, 354, 353, 345), (347, 355, 354, 346), (348, 356, 355, 347), (354, 362, 361, 353), (355, 363, 362, 354), (356, 364, 363, 355), (358, 366, 365, 357), (351, 359, 447), (352, 360, 359, 351), (353, 361, 360, 352), (366, 374, 373, 365), (359, 367, 447), (360, 368, 367, 359), (361, 369, 368, 360), (362, 370, 369, 361), (363, 371, 370, 362), (364, 372, 371, 363), (365, 373, 372, 364), (370, 378, 377, 369), (371, 379, 378, 370), (372, 380, 379, 371), (373, 381, 380, 372), (374, 382, 381, 373), (367, 375, 447), (368, 376, 375, 367), (369, 377, 376, 368), (382, 390, 389, 381), (375, 383, 447), (376, 384, 383, 375), (377, 385, 384, 376), (378, 386, 385, 377), (379, 387, 386, 378), (380, 388, 387, 379), (381, 389, 388, 380), (387, 395, 394, 386), (388, 396, 395, 387), (389, 397, 396, 388), (390, 398, 397, 389), (383, 391, 447), (384, 392, 391, 383), (385, 393, 392, 384), (386, 394, 393, 385), (392, 400, 399, 391), (393, 401, 400, 392), (394, 402, 401, 393), (395, 403, 402, 394), (396, 404, 403, 395), (398, 406, 405, 397), (391, 399, 447), (404, 412, 411, 403), (405, 413, 412, 404), (406, 414, 413, 405), (399, 407, 447), (400, 408, 407, 399), (401, 409, 408, 400), (402, 410, 409, 401), (403, 411, 410, 402), (408, 416, 415, 407), (409, 417, 416, 408), (410, 418, 417, 409), (411, 419, 418, 410), (412, 420, 419, 411), (413, 421, 420, 412), (414, 422, 421, 413), (407, 415, 447), (420, 428, 427, 419), (421, 429, 428, 420), (422, 430, 429, 421), (415, 423, 447), (416, 424, 423, 415), (417, 425, 424, 416), (418, 426, 425, 417), (419, 427, 426, 418), (425, 433, 432, 424), (426, 434, 433, 425), (427, 435, 434, 426), (428, 436, 435, 427), (429, 437, 436, 428), (430, 438, 437, 429), (423, 431, 447), (424, 432, 431, 423), (438, 446, 445, 437), (431, 439, 447), (432, 440, 439, 431), (433, 441, 440, 432), (434, 442, 441, 433), (435, 443, 442, 434), (436, 444, 443, 435), (441, 450, 449, 440), (442, 451, 450, 441), (443, 452, 451, 442), (444, 453, 452, 443), (445, 454, 453, 444), (446, 455, 454, 445), (439, 448, 447), (440, 449, 448, 439), (454, 462, 461, 453), (455, 463, 462, 454), (448, 456, 447), (449, 457, 456, 448), (450, 458, 457, 449), (451, 459, 458, 450), (452, 460, 459, 451), (453, 461, 460, 452), (459, 467, 466, 458), (611, 467, 459, 460, 468, 609, 610, 608, 612, 614, 613), (461, 469, 468, 460), (462, 470, 469, 461), (463, 471, 470, 462), (456, 464, 447), (457, 465, 464, 456), (458, 466, 465, 457), (471, 479, 478, 470), (464, 472, 447), (465, 473, 472, 464), (466, 474, 473, 465), (467, 475, 474, 466), (609, 468, 476, 475, 467, 611, 618, 616, 617, 615), (469, 477, 476, 468), (470, 478, 477, 469), (476, 484, 483, 475), (477, 485, 484, 476), (478, 486, 485, 477), (479, 487, 486, 478), (472, 480, 447), (473, 481, 480, 472), (474, 482, 481, 473), (475, 483, 482, 474), (480, 488, 447), (481, 489, 488, 480), (482, 490, 489, 481), (483, 491, 490, 482), (484, 492, 491, 483), (485, 493, 492, 484), (486, 494, 493, 485), (487, 495, 494, 486), (492, 500, 499, 491), (493, 501, 500, 492), (494, 502, 501, 493), (495, 503, 502, 494), (488, 496, 447), (489, 497, 496, 488), (490, 498, 497, 489), (491, 499, 498, 490), (497, 505, 504, 496), (498, 506, 505, 497), (499, 507, 506, 498), (500, 508, 507, 499), (501, 509, 508, 500), (502, 510, 509, 501), (503, 511, 510, 502), (496, 504, 447), (509, 517, 516, 508), (510, 518, 517, 509), (511, 519, 518, 510), (504, 512, 447), (505, 513, 512, 504), (506, 514, 513, 505), (507, 515, 514, 506), (508, 516, 515, 507), (513, 521, 520, 512), (514, 522, 521, 513), (515, 523, 522, 514), (516, 524, 523, 515), (517, 525, 524, 516), (518, 526, 525, 517), (519, 527, 526, 518), (512, 520, 447), (525, 278, 277, 524), (520, 273, 447), (521, 274, 273, 520), (522, 275, 274, 521), (523, 276, 275, 522), (524, 277, 276, 523), (38, 39, 285, 284), (39, 40, 286, 285), (32, 38, 284, 278), (40, 48, 294, 286), (48, 56, 302, 294), (56, 64, 310, 302), (64, 72, 318, 310), (72, 80, 326, 318), (80, 87, 334, 326), (87, 94, 342, 334), (94, 102, 350, 342), (109, 108, 356, 357), (102, 110, 358, 350), (116, 117, 365, 364), (108, 116, 364, 356), (117, 109, 357, 365), (110, 118, 366, 358), (118, 126, 374, 366), (126, 132, 382, 374), (132, 140, 390, 382), (147, 146, 396, 397), (140, 148, 398, 390), (154, 155, 405, 404), (148, 156, 406, 398), (146, 154, 404, 396), (155, 147, 397, 405), (156, 164, 414, 406), (164, 172, 422, 414), (172, 180, 430, 422), (187, 186, 436, 437), (180, 188, 438, 430), (194, 195, 445, 444), (195, 187, 437, 445), (186, 194, 444, 436), (188, 196, 446, 438), (196, 205, 455, 446), (205, 212, 463, 455), (212, 218, 471, 463), (218, 224, 479, 471), (224, 232, 487, 479), (232, 240, 495, 487), (240, 248, 503, 495), (248, 256, 511, 503), (256, 264, 519, 511), (271, 270, 525, 526), (272, 271, 526, 527), (264, 272, 527, 519), (270, 32, 278, 525), (535, 10, 540, 534), (535, 536, 19, 10), (533, 19, 536), (24, 14, 3), (25, 20, 5), (24, 3, 26), (538, 25, 5, 528, 529), (537, 25, 538), (25, 537, 539, 543), (26, 553, 551), (24, 26, 551, 552), (545, 24, 552, 546), (5, 532, 528), (553, 26, 25, 543, 547), (26, 20, 25), (26, 3, 20), (544, 548, 24, 545), (14, 24, 548, 549), (549, 550, 14), (531, 19, 533, 530), (532, 5, 19, 531), (5, 20, 19), (20, 10, 19), (20, 3, 10), (3, 14, 10), (540, 10, 14, 541), (542, 541, 14, 550), (564, 0, 9, 566, 565), (12, 9, 0), (16, 12, 0), (16, 0, 561, 562), (1, 579, 577), (21, 15, 2), (555, 17, 4, 554), (579, 1, 578), (23, 21, 2), (4, 557, 554), (573, 23, 570), (571, 21, 23, 573), (572, 574, 21, 571), (557, 4, 556), (570, 23, 558, 559), (558, 23, 17, 555), (23, 2, 17), (21, 574, 575), (576, 15, 21, 575), (1, 15, 576, 578), (563, 16, 562), (560, 556, 4, 16, 563), (4, 17, 16), (17, 12, 16), (2, 12, 17), (2, 15, 12), (15, 9, 12), (15, 1, 9), (0, 564, 561), (568, 9, 1, 577, 569), (567, 566, 9, 568), (591, 7, 592), (599, 8, 600), (581, 13, 7, 591, 585, 583), (18, 11, 617, 616), (13, 581, 580), (618, 18, 616), (22, 6, 588, 586), (589, 595, 22, 586), (595, 597, 22), (6, 590, 587, 588), (6, 22, 613, 614), (613, 22, 18, 618, 611), (18, 22, 597, 596), (582, 13, 580), (590, 6, 13, 582, 584), (605, 604, 18, 596, 598), (603, 11, 18, 604), (606, 11, 603), (13, 6, 614, 612), (7, 13, 612, 608), (610, 7, 608), (615, 617, 11, 8), (8, 11, 602, 600), (601, 602, 11, 606, 607), (615, 8, 7, 610, 609), (594, 592, 7, 8), (8, 599, 593, 594)])
me_cylinder_002.polygons.foreach_set('use_smooth', [1, 1, 1, 1, 1, 1, 1, 1, 1, 1, 1, 1, 1, 1, 1, 1, 1, 1, 1, 1, 1, 1, 1, 1, 1, 1, 1, 1, 1, 1, 1, 1, 1, 1, 1, 1, 1, 1, 1, 1, 1, 1, 1, 1, 1, 1, 1, 1, 1, 1, 1, 1, 1, 1, 1, 1, 1, 1, 1, 1, 1, 1, 1, 1, 1, 1, 1, 1, 1, 1, 1, 1, 1, 1, 1, 1, 1, 1, 1, 1, 1, 1, 1, 1, 1, 1, 1, 1, 1, 1, 1, 1, 1, 1, 1, 1, 1, 1, 1, 1, 1, 1, 1, 1, 1, 1, 1, 1, 1, 1, 1, 1, 1, 1, 1, 1, 1, 1, 1, 1, 1, 1, 1, 1, 1, 1, 1, 1, 1, 1, 1, 1, 1, 1, 1, 1, 1, 1, 1, 1, 1, 1, 1, 1, 1, 1, 1, 1, 1, 1, 1, 1, 1, 1, 1, 1, 1, 1, 1, 1, 1, 1, 1, 1, 1, 1, 1, 1, 1, 1, 1, 1, 1, 1, 1, 1, 1, 1, 1, 1, 1, 1, 1, 1, 1, 1, 1, 1, 1, 1, 1, 1, 1, 1, 1, 1, 1, 1, 1, 1, 1, 1, 1, 1, 1, 1, 1, 1, 1, 1, 1, 1, 1, 1, 1, 1, 1, 1, 1, 1, 1, 1, 1, 1, 1, 1, 1, 1, 1, 1, 1, 1, 1, 1, 1, 1, 1, 1, 1, 1, 1, 1, 1, 1, 1, 1, 1, 1, 1, 1, 1, 1, 1, 1, 1, 1, 1, 1, 1, 1, 1, 1, 1, 1, 1, 1, 1, 1, 1, 1, 1, 1, 1, 1, 1, 1, 1, 1, 1, 1, 1, 1, 1, 1, 1, 1, 1, 1, 1, 1, 1, 1, 1, 1, 1, 1, 1, 1, 1, 1, 1, 1, 1, 1, 1, 1, 1, 1, 1, 1, 1, 1, 1, 1, 1, 1, 1, 1, 1, 1, 1, 1, 1, 1, 1, 1, 1, 1, 1, 1, 1, 1, 1, 1, 1, 1, 1, 1, 1, 1, 1, 1, 1, 1, 1, 1, 1, 1, 1, 1, 1, 1, 1, 1, 1, 1, 1, 1, 1, 1, 1, 1, 1, 1, 1, 1, 1, 1, 1, 1, 1, 1, 1, 1, 1, 1, 1, 1, 1, 1, 1, 1, 1, 1, 1, 1, 1, 1, 1, 1, 1, 1, 1, 1, 1, 1, 1, 1, 1, 1, 1, 1, 1, 1, 1, 1, 1, 1, 1, 1, 1, 1, 1, 1, 1, 1, 1, 1, 1, 1, 1, 1, 1, 1, 1, 1, 1, 1, 1, 1, 1, 1, 1, 1, 1, 1, 1, 1, 1, 1, 1, 1, 1, 1, 1, 1, 1, 1, 1, 1, 1, 1, 1, 1, 1, 1, 1, 1, 1, 1, 1, 1, 1, 1, 1, 1, 1, 1, 1, 1, 1, 1, 1, 1, 1, 1, 1, 1, 1, 1, 1, 1, 1, 1, 1, 1, 1, 1, 1, 1, 1, 1, 1, 1, 1, 1, 1, 1, 1, 1, 1, 1, 1, 1, 1, 1, 1, 1, 1, 1, 1, 1, 1, 1, 1, 1, 1, 1, 1, 1, 1, 1, 1, 1, 1, 1, 1, 1, 1, 1, 1, 1, 1, 1, 1, 1, 1, 1, 1, 1, 1, 1, 1, 1, 1, 1, 0, 0, 0, 0, 0, 0, 0, 0, 0, 0, 0, 0, 0, 0, 0, 0, 0, 0, 0, 0, 0, 0, 0, 0, 0, 0, 0, 0, 0, 0, 0, 0, 0, 0, 0, 0, 0, 0, 0, 0, 0, 0, 0, 0, 0, 0, 0, 0, 0, 0, 0, 0, 0, 0, 0, 0, 0, 0, 0, 0, 0, 0, 0, 0, 0, 0, 0, 0, 0, 0, 0, 0, 0, 0, 0, 0, 0, 0, 0, 0, 0, 0, 0, 0, 0])
_uv = me_cylinder_002.uv_layers.new(name='UVMap')
_uv.uv.foreach_set('vector', [0.3221, 0.5665, 0.3431, 0.5575, 0.3433, 0.5757, 0.3213, 0.5875, 0.1116, 0.7495, 0.1341, 0.7717, 0.1077, 0.7544, 0.08999, 0.7283, 0.1116, 0.7495, 0.1077, 0.7544, 0.08239, 0.7377, 0.07012, 0.7087, 0.08999, 0.7283, 0.08239, 0.7377, 0.0591, 0.7224, 0.0527, 0.6915, 0.07012, 0.7087, 0.0591, 0.7224, 0.03868, 0.7089, 0.03841, 0.6774, 0.0527, 0.6915, 0.03868, 0.7089, 0.02192, 0.6978, 0.02192, 0.6978, 0.03868, 0.7089, 0.02832, 0.7287, 0.009744, 0.7211, 0.3212, 0.5942, 0.3432, 0.6037, 0.343, 0.6245, 0.3205, 0.6165, 0.2963, 0.5896, 0.3212, 0.5942, 0.3205, 0.6165, 0.2962, 0.6117, 0.2727, 0.5875, 0.2963, 0.5896, 0.2962, 0.6117, 0.2725, 0.6101, 0.1077, 0.7544, 0.1341, 0.7717, 0.1048, 0.7598, 0.08239, 0.7377, 0.1077, 0.7544, 0.1048, 0.7598, 0.07678, 0.7485, 0.0591, 0.7224, 0.08239, 0.7377, 0.07678, 0.7485, 0.05095, 0.738, 0.03868, 0.7089, 0.0591, 0.7224, 0.05095, 0.738, 0.02832, 0.7287, 0.1048, 0.7598, 0.1341, 0.7717, 0.1031, 0.7658, 0.07678, 0.7485, 0.1048, 0.7598, 0.1031, 0.7658, 0.07337, 0.7601, 0.05095, 0.738, 0.07678, 0.7485, 0.07337, 0.7601, 0.046, 0.7548, 0.02832, 0.7287, 0.05095, 0.738, 0.046, 0.7548, 0.02202, 0.7502, 0.009744, 0.7211, 0.02832, 0.7287, 0.02202, 0.7502, 0.002341, 0.7463, 0.3205, 0.6165, 0.343, 0.6245, 0.3429, 0.648, 0.3204, 0.6426, 0.2962, 0.6117, 0.3205, 0.6165, 0.3204, 0.6426, 0.296, 0.6393, 0.2725, 0.6101, 0.2962, 0.6117, 0.296, 0.6393, 0.2724, 0.6383, 0.002341, 0.7463, 0.02202, 0.7502, 0.02003, 0.7725, 0.0, 0.7725, 0.3204, 0.6426, 0.3429, 0.648, 0.3428, 0.6733, 0.3203, 0.6708, 0.296, 0.6393, 0.3204, 0.6426, 0.3203, 0.6708, 0.2959, 0.6692, 0.2724, 0.6383, 0.296, 0.6393, 0.2959, 0.6692, 0.2723, 0.6687, 0.1031, 0.7658, 0.1341, 0.7717, 0.1025, 0.7719, 0.07337, 0.7601, 0.1031, 0.7658, 0.1025, 0.7719, 0.07229, 0.7722, 0.046, 0.7548, 0.07337, 0.7601, 0.07229, 0.7722, 0.04444, 0.7723, 0.02202, 0.7502, 0.046, 0.7548, 0.04444, 0.7723, 0.02003, 0.7725, 0.07229, 0.7722, 0.1025, 0.7719, 0.1032, 0.7781, 0.07358, 0.7842, 0.04444, 0.7723, 0.07229, 0.7722, 0.07358, 0.7842, 0.04632, 0.7898, 0.02003, 0.7725, 0.04444, 0.7723, 0.04632, 0.7898, 0.02242, 0.7947, 0.0, 0.7725, 0.02003, 0.7725, 0.02242, 0.7947, 0.002811, 0.7986, 0.3203, 0.6708, 0.3428, 0.6733, 0.3428, 0.6995, 0.3202, 0.6999, 0.2959, 0.6692, 0.3203, 0.6708, 0.3202, 0.6999, 0.2959, 0.7002, 0.2723, 0.6687, 0.2959, 0.6692, 0.2959, 0.7002, 0.2723, 0.7002, 0.1025, 0.7719, 0.1341, 0.7717, 0.1032, 0.7781, 0.3202, 0.6999, 0.3428, 0.6995, 0.3428, 0.7256, 0.3203, 0.7289, 0.2959, 0.7002, 0.3202, 0.6999, 0.3203, 0.7289, 0.2959, 0.7309, 0.2723, 0.7002, 0.2959, 0.7002, 0.2959, 0.7309, 0.2723, 0.7315, 0.1032, 0.7781, 0.1341, 0.7717, 0.105, 0.784, 0.07358, 0.7842, 0.1032, 0.7781, 0.105, 0.784, 0.0772, 0.7958, 0.04632, 0.7898, 0.07358, 0.7842, 0.0772, 0.7958, 0.05157, 0.8066, 0.02242, 0.7947, 0.04632, 0.7898, 0.05157, 0.8066, 0.0291, 0.816, 0.002811, 0.7986, 0.02242, 0.7947, 0.0291, 0.816, 0.01066, 0.8237, 0.06015, 0.8105, 0.05545, 0.8137, 0.05157, 0.8066, 0.0772, 0.7958, 0.08301, 0.8064, 0.07508, 0.8118, 0.07272, 0.8112, 0.06875, 0.8106, 0.05496, 0.825, 0.05487, 0.8255, 0.03982, 0.8356, 0.0291, 0.816, 0.05157, 0.8066, 0.05545, 0.8137, 0.0545, 0.8144, 0.05519, 0.8233, 0.01066, 0.8237, 0.0291, 0.816, 0.03982, 0.8356, 0.02326, 0.8468, 0.3203, 0.7289, 0.3428, 0.7256, 0.3428, 0.7505, 0.3203, 0.7566, 0.2959, 0.7309, 0.3203, 0.7289, 0.3203, 0.7566, 0.296, 0.7603, 0.2723, 0.7315, 0.2959, 0.7309, 0.296, 0.7603, 0.2723, 0.7615, 0.105, 0.784, 0.1341, 0.7717, 0.108, 0.7894, 0.0772, 0.7958, 0.105, 0.784, 0.108, 0.7894, 0.08301, 0.8064, 0.296, 0.7603, 0.3203, 0.7566, 0.3204, 0.7819, 0.2961, 0.7872, 0.2723, 0.7615, 0.296, 0.7603, 0.2961, 0.7872, 0.2724, 0.7889, 0.108, 0.7894, 0.1341, 0.7717, 0.112, 0.7942, 0.08301, 0.8064, 0.108, 0.7894, 0.112, 0.7942, 0.09078, 0.8157, 0.08407, 0.8134, 0.08016, 0.813, 0.07508, 0.8118, 0.08301, 0.8064, 0.09078, 0.8157, 0.08752, 0.819, 0.05392, 0.8439, 0.06112, 0.8457, 0.05415, 0.8528, 0.03982, 0.8356, 0.05487, 0.8255, 0.05212, 0.8434, 0.02326, 0.8468, 0.03982, 0.8356, 0.05415, 0.8528, 0.04011, 0.867, 0.3203, 0.7566, 0.3428, 0.7505, 0.3429, 0.7734, 0.3204, 0.7819, 0.0881, 0.8199, 0.08752, 0.819, 0.09078, 0.8157, 0.1002, 0.8233, 0.09337, 0.8337, 0.08851, 0.8411, 0.08494, 0.8465, 0.08376, 0.8456, 0.08633, 0.8419, 0.08353, 0.8459, 0.08376, 0.8456, 0.08494, 0.8465, 0.07156, 0.8668, 0.05415, 0.8528, 0.06112, 0.8457, 0.0704, 0.8473, 0.07503, 0.8483, 0.04011, 0.867, 0.05415, 0.8528, 0.07156, 0.8668, 0.06047, 0.8833, 0.3204, 0.7819, 0.3429, 0.7734, 0.3432, 0.793, 0.3207, 0.8031, 0.2961, 0.7872, 0.3204, 0.7819, 0.3207, 0.8031, 0.2961, 0.8097, 0.2724, 0.7889, 0.2961, 0.7872, 0.2961, 0.8097, 0.2723, 0.8126, 0.112, 0.7942, 0.1341, 0.7717, 0.1168, 0.7981, 0.09078, 0.8157, 0.112, 0.7942, 0.1168, 0.7981, 0.1002, 0.8233, 0.2961, 0.8097, 0.3207, 0.8031, 0.3209, 0.8074, 0.2958, 0.8155, 0.8818, 0.22, 0.8581, 0.219, 0.8583, 0.2133, 0.8799, 0.1927, 0.1168, 0.7981, 0.1341, 0.7717, 0.1223, 0.8009, 0.1002, 0.8233, 0.1168, 0.7981, 0.1223, 0.8009, 0.1109, 0.8289, 0.095, 0.838, 0.09369, 0.8345, 0.09337, 0.8337, 0.1002, 0.8233, 0.1109, 0.8289, 0.1005, 0.8547, 0.08494, 0.8465, 0.08851, 0.8411, 0.09326, 0.8392, 0.07156, 0.8668, 0.08494, 0.8465, 0.1005, 0.8547, 0.09137, 0.8772, 0.06047, 0.8833, 0.07156, 0.8668, 0.09137, 0.8772, 0.08402, 0.8961, 0.8336, 0.2132, 0.8114, 0.2032, 0.8117, 0.181, 0.8334, 0.2091, 0.09137, 0.8772, 0.1005, 0.8547, 0.1174, 0.8596, 0.1128, 0.8835, 0.08402, 0.8961, 0.09137, 0.8772, 0.1128, 0.8835, 0.1087, 0.9033, 0.8334, 0.2091, 0.8117, 0.181, 0.8114, 0.1572, 0.8325, 0.1368, 0.8799, 0.1927, 0.8583, 0.2133, 0.8575, 0.1396, 0.8796, 0.1647, 0.1223, 0.8009, 0.1341, 0.7717, 0.1282, 0.8027, 0.1109, 0.8289, 0.1223, 0.8009, 0.1282, 0.8027, 0.1226, 0.8323, 0.1005, 0.8547, 0.1109, 0.8289, 0.1226, 0.8323, 0.1174, 0.8596, 0.8796, 0.1647, 0.8575, 0.1396, 0.8571, 0.1316, 0.8808, 0.1328, 0.1282, 0.8027, 0.1341, 0.7717, 0.1344, 0.8032, 0.1226, 0.8323, 0.1282, 0.8027, 0.1344, 0.8032, 0.1346, 0.8334, 0.1174, 0.8596, 0.1226, 0.8323, 0.1346, 0.8334, 0.1349, 0.8612, 0.1128, 0.8835, 0.1174, 0.8596, 0.1349, 0.8612, 0.1351, 0.8855, 0.1087, 0.9033, 0.1128, 0.8835, 0.1351, 0.8855, 0.1355, 0.9053, 0.8325, 0.1368, 0.8114, 0.1572, 0.8106, 0.1307, 0.8327, 0.1309, 0.8575, 0.1396, 0.8325, 0.1368, 0.8327, 0.1309, 0.8571, 0.1316, 0.1351, 0.8855, 0.1349, 0.8612, 0.1523, 0.8593, 0.1573, 0.8831, 0.1355, 0.9053, 0.1351, 0.8855, 0.1573, 0.8831, 0.1614, 0.9026, 0.8245, 0.124, 0.8327, 0.1263, 0.8327, 0.1309, 0.8106, 0.1307, 0.8106, 0.1047, 0.8182, 0.1041, 0.8166, 0.1072, 0.8154, 0.111, 0.8189, 0.1175, 0.8231, 0.1225, 0.8507, 0.1173, 0.857, 0.1126, 0.8571, 0.1316, 0.8327, 0.1309, 0.8327, 0.1263, 0.8332, 0.1263, 0.8417, 0.1254, 0.8451, 0.1207, 0.8618, 0.108, 0.8609, 0.1019, 0.8804, 0.1015, 0.8808, 0.1328, 0.8571, 0.1316, 0.857, 0.1126, 0.1344, 0.8032, 0.1341, 0.7717, 0.1405, 0.8026, 0.1346, 0.8334, 0.1344, 0.8032, 0.1405, 0.8026, 0.1467, 0.8321, 0.1349, 0.8612, 0.1346, 0.8334, 0.1467, 0.8321, 0.1523, 0.8593, 0.8609, 0.1017, 0.8571, 0.09334, 0.8575, 0.07557, 0.8818, 0.07224, 0.8804, 0.1015, 0.8609, 0.1019, 0.1405, 0.8026, 0.1341, 0.7717, 0.1464, 0.8007, 0.1467, 0.8321, 0.1405, 0.8026, 0.1464, 0.8007, 0.1582, 0.8285, 0.1523, 0.8593, 0.1467, 0.8321, 0.1582, 0.8285, 0.1691, 0.854, 0.1573, 0.8831, 0.1523, 0.8593, 0.1691, 0.854, 0.1786, 0.8764, 0.1614, 0.9026, 0.1573, 0.8831, 0.1786, 0.8764, 0.1857, 0.8947, 0.8233, 0.09247, 0.8238, 0.09602, 0.8182, 0.1041, 0.8106, 0.1047, 0.8102, 0.07975, 0.8321, 0.07797, 0.8323, 0.08443, 0.8275, 0.08605, 0.8373, 0.08339, 0.8323, 0.08443, 0.8321, 0.07797, 0.8575, 0.07557, 0.8571, 0.09334, 0.8566, 0.09226, 0.8565, 0.09182, 0.8564, 0.09171, 0.8467, 0.08923, 0.8419, 0.08362, 0.1857, 0.8947, 0.1786, 0.8764, 0.1983, 0.8657, 0.2095, 0.8818, 0.8321, 0.07797, 0.8102, 0.07975, 0.8104, 0.05471, 0.8319, 0.06823, 0.8575, 0.07557, 0.8321, 0.07797, 0.8319, 0.06823, 0.8582, 0.06482, 0.8818, 0.07224, 0.8575, 0.07557, 0.8582, 0.06482, 0.8813, 0.04115, 0.1464, 0.8007, 0.1341, 0.7717, 0.1519, 0.7977, 0.1582, 0.8285, 0.1464, 0.8007, 0.1519, 0.7977, 0.1689, 0.8227, 0.1691, 0.854, 0.1582, 0.8285, 0.1689, 0.8227, 0.1845, 0.8456, 0.1786, 0.8764, 0.1691, 0.854, 0.1845, 0.8456, 0.1983, 0.8657, 0.1689, 0.8227, 0.1519, 0.7977, 0.1566, 0.7938, 0.1782, 0.8149, 0.1845, 0.8456, 0.1689, 0.8227, 0.1782, 0.8149, 0.198, 0.8343, 0.1983, 0.8657, 0.1845, 0.8456, 0.198, 0.8343, 0.2154, 0.8513, 0.2095, 0.8818, 0.1983, 0.8657, 0.2154, 0.8513, 0.2297, 0.8652, 0.8319, 0.06823, 0.8104, 0.05471, 0.8107, 0.03294, 0.8328, 0.006301, 0.8813, 0.04115, 0.8582, 0.06482, 0.8578, 0.0, 0.8809, 0.01523, 0.1519, 0.7977, 0.1341, 0.7717, 0.1566, 0.7938, 0.5043, 0.8725, 0.4812, 0.8766, 0.4818, 0.8573, 0.5045, 0.8655, 0.5297, 0.88, 0.5043, 0.8725, 0.5045, 0.8655, 0.5296, 0.8712, 0.5524, 0.8971, 0.5297, 0.88, 0.5296, 0.8712, 0.5534, 0.8739, 0.1566, 0.7938, 0.1341, 0.7717, 0.1605, 0.789, 0.1782, 0.8149, 0.1566, 0.7938, 0.1605, 0.789, 0.1858, 0.8055, 0.198, 0.8343, 0.1782, 0.8149, 0.1858, 0.8055, 0.209, 0.8207, 0.2154, 0.8513, 0.198, 0.8343, 0.209, 0.8207, 0.2294, 0.8339, 0.2297, 0.8652, 0.2154, 0.8513, 0.2294, 0.8339, 0.2462, 0.8445, 0.1858, 0.8055, 0.1605, 0.789, 0.1634, 0.7835, 0.1914, 0.7947, 0.209, 0.8207, 0.1858, 0.8055, 0.1914, 0.7947, 0.2172, 0.8051, 0.2294, 0.8339, 0.209, 0.8207, 0.2172, 0.8051, 0.2398, 0.8141, 0.2462, 0.8445, 0.2294, 0.8339, 0.2398, 0.8141, 0.2584, 0.8215, 0.5045, 0.8655, 0.4818, 0.8573, 0.4825, 0.8354, 0.5054, 0.8421, 0.5296, 0.8712, 0.5045, 0.8655, 0.5054, 0.8421, 0.5299, 0.8462, 0.5534, 0.8739, 0.5296, 0.8712, 0.5299, 0.8462, 0.5536, 0.8476, 0.1605, 0.789, 0.1341, 0.7717, 0.1634, 0.7835, 0.5054, 0.8421, 0.4825, 0.8354, 0.4827, 0.8111, 0.5056, 0.816, 0.5299, 0.8462, 0.5054, 0.8421, 0.5056, 0.816, 0.5306, 0.8185, 0.5536, 0.8476, 0.5299, 0.8462, 0.5306, 0.8185, 0.5544, 0.8186, 0.1634, 0.7835, 0.1341, 0.7717, 0.1651, 0.7775, 0.1914, 0.7947, 0.1634, 0.7835, 0.1651, 0.7775, 0.1948, 0.7831, 0.2172, 0.8051, 0.1914, 0.7947, 0.1948, 0.7831, 0.2221, 0.7882, 0.2398, 0.8141, 0.2172, 0.8051, 0.2221, 0.7882, 0.2461, 0.7927, 0.2584, 0.8215, 0.2398, 0.8141, 0.2461, 0.7927, 0.2656, 0.7965, 0.2221, 0.7882, 0.1948, 0.7831, 0.1959, 0.7711, 0.2237, 0.7707, 0.2461, 0.7927, 0.2221, 0.7882, 0.2237, 0.7707, 0.2481, 0.7704, 0.4827, 0.8111, 0.4625, 0.8055, 0.4627, 0.7835, 0.4834, 0.7847, 0.5056, 0.816, 0.4827, 0.8111, 0.4834, 0.7847, 0.5054, 0.8076, 0.5306, 0.8185, 0.5056, 0.816, 0.5054, 0.8076, 0.5311, 0.8082, 0.5544, 0.8186, 0.5306, 0.8185, 0.5311, 0.8082, 0.5535, 0.7864, 0.1651, 0.7775, 0.1341, 0.7717, 0.1656, 0.7714, 0.1948, 0.7831, 0.1651, 0.7775, 0.1656, 0.7714, 0.1959, 0.7711, 0.5535, 0.7864, 0.5311, 0.8082, 0.5312, 0.7315, 0.5535, 0.7559, 0.1656, 0.7714, 0.1341, 0.7717, 0.165, 0.7652, 0.1959, 0.7711, 0.1656, 0.7714, 0.165, 0.7652, 0.1946, 0.759, 0.2237, 0.7707, 0.1959, 0.7711, 0.1946, 0.759, 0.2218, 0.7533, 0.2481, 0.7704, 0.2237, 0.7707, 0.2218, 0.7533, 0.2457, 0.7482, 0.4834, 0.7847, 0.4627, 0.7835, 0.4627, 0.7611, 0.4834, 0.7589, 0.5054, 0.8076, 0.4834, 0.7847, 0.4834, 0.7589, 0.5054, 0.7325, 0.2218, 0.7533, 0.1946, 0.759, 0.1909, 0.7475, 0.2166, 0.7365, 0.2457, 0.7482, 0.2218, 0.7533, 0.2166, 0.7365, 0.239, 0.7269, 0.2656, 0.7441, 0.2457, 0.7482, 0.239, 0.7269, 0.2572, 0.7187, 0.5054, 0.7325, 0.4834, 0.7589, 0.4828, 0.7329, 0.5056, 0.727, 0.5312, 0.7315, 0.5054, 0.7325, 0.5056, 0.727, 0.5306, 0.724, 0.5535, 0.7559, 0.5312, 0.7315, 0.5306, 0.724, 0.5544, 0.7242, 0.165, 0.7652, 0.1341, 0.7717, 0.1631, 0.7593, 0.1946, 0.759, 0.165, 0.7652, 0.1631, 0.7593, 0.1909, 0.7475, 0.5306, 0.724, 0.5056, 0.727, 0.5054, 0.7017, 0.53, 0.6972, 0.5544, 0.7242, 0.5306, 0.724, 0.53, 0.6972, 0.5537, 0.6958, 0.1631, 0.7593, 0.1341, 0.7717, 0.1602, 0.7539, 0.1909, 0.7475, 0.1631, 0.7593, 0.1602, 0.7539, 0.1851, 0.7368, 0.2166, 0.7365, 0.1909, 0.7475, 0.1851, 0.7368, 0.2082, 0.7211, 0.239, 0.7269, 0.2166, 0.7365, 0.2082, 0.7211, 0.2283, 0.7072, 0.2447, 0.6972, 0.2451, 0.6962, 0.2572, 0.7187, 0.239, 0.7269, 0.2283, 0.7072, 0.2307, 0.7056, 0.2365, 0.7093, 0.2398, 0.7094, 0.5056, 0.727, 0.4828, 0.7329, 0.4825, 0.7094, 0.4829, 0.7089, 0.5054, 0.7017, 0.2283, 0.7072, 0.2082, 0.7211, 0.1969, 0.7076, 0.201, 0.7034, 0.209, 0.7083, 0.2207, 0.7066, 0.2271, 0.7058, 0.2283, 0.7072, 0.2271, 0.7058, 0.2301, 0.7052, 0.2307, 0.7056, 0.5048, 0.6779, 0.5054, 0.7017, 0.4829, 0.7089, 0.4886, 0.7015, 0.4963, 0.6927, 0.497, 0.6842, 0.4953, 0.6819, 0.53, 0.6972, 0.5054, 0.7017, 0.5048, 0.6779, 0.5293, 0.6719, 0.5537, 0.6958, 0.53, 0.6972, 0.5293, 0.6719, 0.553, 0.67, 0.1602, 0.7539, 0.1341, 0.7717, 0.1562, 0.7491, 0.1851, 0.7368, 0.1602, 0.7539, 0.1562, 0.7491, 0.1774, 0.7275, 0.2082, 0.7211, 0.1851, 0.7368, 0.1774, 0.7275, 0.1969, 0.7076, 0.2731, 0.3478, 0.2967, 0.3501, 0.2964, 0.3725, 0.2728, 0.3706, 0.1562, 0.7491, 0.1341, 0.7717, 0.1514, 0.7453, 0.1774, 0.7275, 0.1562, 0.7491, 0.1514, 0.7453, 0.1679, 0.7199, 0.1969, 0.7076, 0.1774, 0.7275, 0.1679, 0.7199, 0.1832, 0.6966, 0.1969, 0.7011, 0.201, 0.7034, 0.1969, 0.7076, 0.1832, 0.6966, 0.1873, 0.6903, 0.1855, 0.6964, 0.1862, 0.6985, 0.3208, 0.3782, 0.3211, 0.3571, 0.3304, 0.3619, 0.3344, 0.3718, 0.3338, 0.3745, 0.3398, 0.3849, 0.3412, 0.3866, 0.2967, 0.3501, 0.3211, 0.3571, 0.3208, 0.3782, 0.2964, 0.3725, 0.1924, 0.6737, 0.1924, 0.6739, 0.1768, 0.6657, 0.1842, 0.647, 0.2054, 0.6581, 0.1982, 0.6596, 0.1932, 0.6717, 0.3431, 0.4096, 0.3206, 0.4028, 0.3208, 0.3782, 0.3412, 0.3866, 0.3433, 0.3894, 0.2964, 0.3725, 0.3208, 0.3782, 0.3206, 0.4028, 0.2962, 0.3986, 0.2728, 0.3706, 0.2964, 0.3725, 0.2962, 0.3986, 0.2726, 0.3972, 0.1514, 0.7453, 0.1341, 0.7717, 0.1459, 0.7424, 0.1679, 0.7199, 0.1514, 0.7453, 0.1459, 0.7424, 0.1572, 0.7143, 0.1832, 0.6966, 0.1679, 0.7199, 0.1572, 0.7143, 0.1676, 0.6884, 0.1832, 0.6966, 0.1676, 0.6884, 0.1768, 0.6657, 0.1924, 0.6739, 0.1873, 0.6903, 0.1459, 0.7424, 0.1341, 0.7717, 0.14, 0.7406, 0.1572, 0.7143, 0.1459, 0.7424, 0.14, 0.7406, 0.1456, 0.7109, 0.1676, 0.6884, 0.1572, 0.7143, 0.1456, 0.7109, 0.1508, 0.6835, 0.1768, 0.6657, 0.1676, 0.6884, 0.1508, 0.6835, 0.1553, 0.6594, 0.1842, 0.647, 0.1768, 0.6657, 0.1553, 0.6594, 0.159, 0.6396, 0.3206, 0.4028, 0.3431, 0.4096, 0.343, 0.4341, 0.3204, 0.43, 0.2962, 0.3986, 0.3206, 0.4028, 0.3204, 0.43, 0.296, 0.4275, 0.2726, 0.3972, 0.2962, 0.3986, 0.296, 0.4275, 0.2724, 0.4266, 0.159, 0.6396, 0.1553, 0.6594, 0.133, 0.6574, 0.1329, 0.6373, 0.3204, 0.43, 0.343, 0.4341, 0.3429, 0.4599, 0.3203, 0.4587, 0.296, 0.4275, 0.3204, 0.43, 0.3203, 0.4587, 0.2959, 0.458, 0.2724, 0.4266, 0.296, 0.4275, 0.2959, 0.458, 0.2723, 0.4577, 0.14, 0.7406, 0.1341, 0.7717, 0.1338, 0.7401, 0.1456, 0.7109, 0.14, 0.7406, 0.1338, 0.7401, 0.1335, 0.7098, 0.1508, 0.6835, 0.1456, 0.7109, 0.1335, 0.7098, 0.1333, 0.6819, 0.1553, 0.6594, 0.1508, 0.6835, 0.1333, 0.6819, 0.133, 0.6574, 0.1335, 0.7098, 0.1338, 0.7401, 0.1276, 0.7407, 0.1215, 0.7111, 0.1333, 0.6819, 0.1335, 0.7098, 0.1215, 0.7111, 0.1158, 0.6838, 0.133, 0.6574, 0.1333, 0.6819, 0.1158, 0.6838, 0.1108, 0.6598, 0.1329, 0.6373, 0.133, 0.6574, 0.1108, 0.6598, 0.1067, 0.6401, 0.3203, 0.4587, 0.3429, 0.4599, 0.3428, 0.4862, 0.3203, 0.4879, 0.2959, 0.458, 0.3203, 0.4587, 0.3203, 0.4879, 0.2959, 0.489, 0.2723, 0.4577, 0.2959, 0.458, 0.2959, 0.489, 0.2723, 0.4893, 0.1338, 0.7401, 0.1341, 0.7717, 0.1276, 0.7407, 0.3203, 0.4879, 0.3428, 0.4862, 0.3429, 0.5119, 0.3203, 0.5165, 0.2959, 0.489, 0.3203, 0.4879, 0.3203, 0.5165, 0.2959, 0.5193, 0.2723, 0.4893, 0.2959, 0.489, 0.2959, 0.5193, 0.2723, 0.5202, 0.1276, 0.7407, 0.1341, 0.7717, 0.1217, 0.7426, 0.1215, 0.7111, 0.1276, 0.7407, 0.1217, 0.7426, 0.1099, 0.7147, 0.1158, 0.6838, 0.1215, 0.7111, 0.1099, 0.7147, 0.09903, 0.689, 0.1108, 0.6598, 0.1158, 0.6838, 0.09903, 0.689, 0.08948, 0.6665, 0.1067, 0.6401, 0.1108, 0.6598, 0.08948, 0.6665, 0.08164, 0.6479, 0.1099, 0.7147, 0.1217, 0.7426, 0.1163, 0.7456, 0.09929, 0.7205, 0.09903, 0.689, 0.1099, 0.7147, 0.09929, 0.7205, 0.0836, 0.6975, 0.08948, 0.6665, 0.09903, 0.689, 0.0836, 0.6975, 0.06986, 0.6772, 0.08164, 0.6479, 0.08948, 0.6665, 0.06986, 0.6772, 0.05858, 0.6605, 0.3203, 0.5165, 0.3429, 0.5119, 0.343, 0.5359, 0.3209, 0.5425, 0.2959, 0.5193, 0.3203, 0.5165, 0.3209, 0.5425, 0.296, 0.5447, 0.2723, 0.5202, 0.2959, 0.5193, 0.296, 0.5447, 0.2724, 0.5461, 0.1217, 0.7426, 0.1341, 0.7717, 0.1163, 0.7456, 0.3209, 0.5425, 0.343, 0.5359, 0.3431, 0.5575, 0.3221, 0.5665, 0.1163, 0.7456, 0.1341, 0.7717, 0.1116, 0.7495, 0.09929, 0.7205, 0.1163, 0.7456, 0.1116, 0.7495, 0.08999, 0.7283, 0.0836, 0.6975, 0.09929, 0.7205, 0.08999, 0.7283, 0.07012, 0.7087, 0.06986, 0.6772, 0.0836, 0.6975, 0.07012, 0.7087, 0.0527, 0.6915, 0.05858, 0.6605, 0.06986, 0.6772, 0.0527, 0.6915, 0.03841, 0.6774, 0.9417, 0.3656, 0.942, 0.3478, 0.9616, 0.3579, 0.9613, 0.3739, 0.8061, 0.4767, 0.8031, 0.4812, 0.782, 0.4638, 0.8293, 0.4891, 0.8235, 0.4978, 0.8031, 0.4812, 0.8061, 0.4767, 0.8507, 0.5005, 0.8422, 0.5132, 0.8235, 0.4978, 0.8293, 0.4891, 0.8694, 0.5105, 0.8587, 0.5267, 0.8422, 0.5132, 0.8507, 0.5005, 0.8848, 0.5187, 0.8721, 0.5377, 0.8587, 0.5267, 0.8694, 0.5105, 0.8721, 0.5377, 0.856, 0.5539, 0.8449, 0.5404, 0.8587, 0.5267, 0.2923, 0.8211, 0.2918, 0.8425, 0.2728, 0.8483, 0.2732, 0.829, 0.3132, 0.8171, 0.3126, 0.839, 0.2918, 0.8425, 0.2923, 0.8211, 0.3351, 0.8155, 0.3345, 0.8378, 0.3126, 0.839, 0.3132, 0.8171, 0.8031, 0.4812, 0.7994, 0.4849, 0.782, 0.4638, 0.8235, 0.4978, 0.816, 0.5053, 0.7994, 0.4849, 0.8031, 0.4812, 0.8422, 0.5132, 0.8314, 0.524, 0.816, 0.5053, 0.8235, 0.4978, 0.8587, 0.5267, 0.8449, 0.5404, 0.8314, 0.524, 0.8422, 0.5132, 0.7994, 0.4849, 0.7949, 0.4879, 0.782, 0.4638, 0.816, 0.5053, 0.8073, 0.5111, 0.7949, 0.4879, 0.7994, 0.4849, 0.8314, 0.524, 0.8187, 0.5325, 0.8073, 0.5111, 0.816, 0.5053, 0.8449, 0.5404, 0.8288, 0.5512, 0.8187, 0.5325, 0.8314, 0.524, 0.856, 0.5539, 0.837, 0.5666, 0.8288, 0.5512, 0.8449, 0.5404, 0.2918, 0.8425, 0.2914, 0.8662, 0.2724, 0.8696, 0.2728, 0.8483, 0.3126, 0.839, 0.3123, 0.8641, 0.2914, 0.8662, 0.2918, 0.8425, 0.3345, 0.8378, 0.3341, 0.8635, 0.3123, 0.8641, 0.3126, 0.839, 0.837, 0.5666, 0.8159, 0.5753, 0.8108, 0.5586, 0.8288, 0.5512, 0.2914, 0.8662, 0.2912, 0.8913, 0.2723, 0.8922, 0.2724, 0.8696, 0.3123, 0.8641, 0.3121, 0.8907, 0.2912, 0.8913, 0.2914, 0.8662, 0.3341, 0.8635, 0.3339, 0.8905, 0.3121, 0.8907, 0.3123, 0.8641, 0.7949, 0.4879, 0.7899, 0.49, 0.782, 0.4638, 0.8073, 0.5111, 0.7976, 0.5151, 0.7899, 0.49, 0.7949, 0.4879, 0.8187, 0.5325, 0.8046, 0.5383, 0.7976, 0.5151, 0.8073, 0.5111, 0.8288, 0.5512, 0.8108, 0.5586, 0.8046, 0.5383, 0.8187, 0.5325, 0.7976, 0.5151, 0.7873, 0.5172, 0.7847, 0.491, 0.7899, 0.49, 0.8046, 0.5383, 0.7897, 0.5413, 0.7873, 0.5172, 0.7976, 0.5151, 0.8108, 0.5586, 0.7918, 0.5624, 0.7897, 0.5413, 0.8046, 0.5383, 0.8159, 0.5753, 0.7935, 0.5798, 0.7918, 0.5624, 0.8108, 0.5586, 0.2912, 0.8913, 0.2912, 0.9166, 0.2723, 0.915, 0.2723, 0.8922, 0.3121, 0.8907, 0.3121, 0.9176, 0.2912, 0.9166, 0.2912, 0.8913, 0.3339, 0.8905, 0.3339, 0.918, 0.3121, 0.9176, 0.3121, 0.8907, 0.7899, 0.49, 0.7847, 0.491, 0.782, 0.4638, 0.2912, 0.9166, 0.2914, 0.9414, 0.2724, 0.9373, 0.2723, 0.915, 0.3121, 0.9176, 0.3122, 0.9439, 0.2914, 0.9414, 0.2912, 0.9166, 0.3339, 0.918, 0.3341, 0.9448, 0.3122, 0.9439, 0.3121, 0.9176, 0.7847, 0.491, 0.7793, 0.491, 0.782, 0.4638, 0.7873, 0.5172, 0.7768, 0.5172, 0.7793, 0.491, 0.7847, 0.491, 0.7897, 0.5413, 0.7744, 0.5413, 0.7768, 0.5172, 0.7873, 0.5172, 0.7918, 0.5624, 0.7723, 0.5624, 0.7744, 0.5413, 0.7897, 0.5413, 0.7935, 0.5798, 0.7706, 0.5798, 0.7723, 0.5624, 0.7918, 0.5624, 0.7744, 0.5413, 0.7594, 0.5383, 0.7664, 0.5151, 0.7768, 0.5172, 0.7723, 0.5624, 0.7533, 0.5586, 0.7594, 0.5383, 0.7744, 0.5413, 0.7706, 0.5798, 0.7482, 0.5753, 0.7533, 0.5586, 0.7723, 0.5624, 0.2914, 0.9414, 0.2918, 0.9646, 0.2727, 0.9581, 0.2724, 0.9373, 0.3122, 0.9439, 0.3126, 0.9685, 0.2918, 0.9646, 0.2914, 0.9414, 0.3341, 0.9448, 0.3345, 0.9699, 0.3126, 0.9685, 0.3122, 0.9439, 0.7793, 0.491, 0.7741, 0.49, 0.782, 0.4638, 0.7768, 0.5172, 0.7664, 0.5151, 0.7741, 0.49, 0.7793, 0.491, 0.3126, 0.9685, 0.3132, 0.9905, 0.2923, 0.9853, 0.2918, 0.9646, 0.3345, 0.9699, 0.3351, 0.9923, 0.3132, 0.9905, 0.3126, 0.9685, 0.7741, 0.49, 0.7691, 0.4879, 0.782, 0.4638, 0.7664, 0.5151, 0.7567, 0.5111, 0.7691, 0.4879, 0.7741, 0.49, 0.7594, 0.5383, 0.7453, 0.5325, 0.7567, 0.5111, 0.7664, 0.5151, 0.7533, 0.5586, 0.7353, 0.5512, 0.7453, 0.5325, 0.7594, 0.5383, 0.7482, 0.5753, 0.7271, 0.5666, 0.7353, 0.5512, 0.7533, 0.5586, 0.2918, 0.9646, 0.2923, 0.9853, 0.2732, 0.9768, 0.2727, 0.9581, 0.7453, 0.5325, 0.7326, 0.524, 0.748, 0.5053, 0.7567, 0.5111, 0.7353, 0.5512, 0.7192, 0.5404, 0.7326, 0.524, 0.7453, 0.5325, 0.7271, 0.5666, 0.7081, 0.5539, 0.7192, 0.5404, 0.7353, 0.5512, 0.9015, 0.008145, 0.9014, 0.02646, 0.882, 0.03449, 0.8822, 0.018, 0.9226, 0.002066, 0.9224, 0.02151, 0.9014, 0.02646, 0.9015, 0.008145, 0.9446, 0.0, 0.9444, 0.01983, 0.9224, 0.02151, 0.9226, 0.002066, 0.7691, 0.4879, 0.7647, 0.4849, 0.782, 0.4638, 0.7567, 0.5111, 0.748, 0.5053, 0.7647, 0.4849, 0.7691, 0.4879, 0.9224, 0.02151, 0.9224, 0.02543, 0.9013, 0.02906, 0.9014, 0.02646, 0.9444, 0.01983, 0.9442, 0.04298, 0.9224, 0.02543, 0.9224, 0.02151, 0.7647, 0.4849, 0.7609, 0.4812, 0.782, 0.4638, 0.748, 0.5053, 0.7406, 0.4978, 0.7609, 0.4812, 0.7647, 0.4849, 0.7326, 0.524, 0.7218, 0.5132, 0.7406, 0.4978, 0.748, 0.5053, 0.7192, 0.5404, 0.7054, 0.5267, 0.7218, 0.5132, 0.7326, 0.524, 0.7081, 0.5539, 0.692, 0.5377, 0.7054, 0.5267, 0.7192, 0.5404, 0.9014, 0.02646, 0.9013, 0.02906, 0.8819, 0.05374, 0.882, 0.03449, 0.7054, 0.5267, 0.6946, 0.5105, 0.7134, 0.5005, 0.7218, 0.5132, 0.692, 0.5377, 0.6793, 0.5187, 0.6946, 0.5105, 0.7054, 0.5267, 0.9013, 0.02906, 0.9011, 0.09243, 0.8818, 0.07502, 0.8819, 0.05374, 0.9442, 0.04298, 0.9441, 0.06858, 0.9221, 0.09025, 0.9224, 0.02543, 0.7609, 0.4812, 0.7579, 0.4767, 0.782, 0.4638, 0.7406, 0.4978, 0.7347, 0.4891, 0.7579, 0.4767, 0.7609, 0.4812, 0.7218, 0.5132, 0.7134, 0.5005, 0.7347, 0.4891, 0.7406, 0.4978, 0.9441, 0.06858, 0.9441, 0.09563, 0.9221, 0.09586, 0.9221, 0.09025, 0.7579, 0.4767, 0.7558, 0.4717, 0.782, 0.4638, 0.7347, 0.4891, 0.7307, 0.4794, 0.7558, 0.4717, 0.7579, 0.4767, 0.7134, 0.5005, 0.7075, 0.4864, 0.7307, 0.4794, 0.7347, 0.4891, 0.6946, 0.5105, 0.6872, 0.4926, 0.7075, 0.4864, 0.7134, 0.5005, 0.6793, 0.5187, 0.6705, 0.4976, 0.6872, 0.4926, 0.6946, 0.5105, 0.9011, 0.09243, 0.9011, 0.0965, 0.8818, 0.09752, 0.8818, 0.07502, 0.9221, 0.09025, 0.9221, 0.09586, 0.9011, 0.0965, 0.9011, 0.09243, 0.6872, 0.4926, 0.6834, 0.4735, 0.7045, 0.4714, 0.7075, 0.4864, 0.6705, 0.4976, 0.6661, 0.4752, 0.6834, 0.4735, 0.6872, 0.4926, 0.9011, 0.0965, 0.9011, 0.1219, 0.8818, 0.1204, 0.8818, 0.09752, 0.9221, 0.09586, 0.9222, 0.1228, 0.9011, 0.1219, 0.9011, 0.0965, 0.9441, 0.09563, 0.9441, 0.1231, 0.9222, 0.1228, 0.9221, 0.09586, 0.7558, 0.4717, 0.7548, 0.4665, 0.782, 0.4638, 0.7307, 0.4794, 0.7286, 0.4691, 0.7548, 0.4665, 0.7558, 0.4717, 0.7075, 0.4864, 0.7045, 0.4714, 0.7286, 0.4691, 0.7307, 0.4794, 0.9441, 0.1231, 0.9442, 0.1499, 0.9223, 0.1491, 0.9222, 0.1228, 0.7548, 0.4665, 0.7548, 0.4611, 0.782, 0.4638, 0.7286, 0.4691, 0.7286, 0.4586, 0.7548, 0.4611, 0.7548, 0.4665, 0.7045, 0.4714, 0.7045, 0.4562, 0.7286, 0.4586, 0.7286, 0.4691, 0.6834, 0.4735, 0.6834, 0.4541, 0.7045, 0.4562, 0.7045, 0.4714, 0.6661, 0.4752, 0.6661, 0.4524, 0.6834, 0.4541, 0.6834, 0.4735, 0.9011, 0.1219, 0.9012, 0.1467, 0.8819, 0.1427, 0.8818, 0.1204, 0.9222, 0.1228, 0.9223, 0.1491, 0.9012, 0.1467, 0.9011, 0.1219, 0.6661, 0.4524, 0.6705, 0.43, 0.6872, 0.435, 0.6834, 0.4541, 0.9012, 0.1467, 0.9016, 0.1562, 0.882, 0.1636, 0.8819, 0.1427, 0.9223, 0.1491, 0.9219, 0.1584, 0.9016, 0.1562, 0.9012, 0.1467, 0.9442, 0.1499, 0.9444, 0.1751, 0.9219, 0.1584, 0.9223, 0.1491, 0.7548, 0.4611, 0.7558, 0.4559, 0.782, 0.4638, 0.7286, 0.4586, 0.7307, 0.4482, 0.7558, 0.4559, 0.7548, 0.4611, 0.7045, 0.4562, 0.7075, 0.4412, 0.7307, 0.4482, 0.7286, 0.4586, 0.6834, 0.4541, 0.6872, 0.435, 0.7075, 0.4412, 0.7045, 0.4562, 0.7307, 0.4482, 0.7347, 0.4385, 0.7579, 0.4509, 0.7558, 0.4559, 0.7075, 0.4412, 0.7134, 0.4271, 0.7347, 0.4385, 0.7307, 0.4482, 0.6872, 0.435, 0.6946, 0.4171, 0.7134, 0.4271, 0.7075, 0.4412, 0.6705, 0.43, 0.6793, 0.4089, 0.6946, 0.4171, 0.6872, 0.435, 0.9016, 0.1562, 0.9021, 0.2053, 0.8822, 0.1823, 0.882, 0.1636, 0.9444, 0.1751, 0.9446, 0.1976, 0.9224, 0.2104, 0.9219, 0.1584, 0.7558, 0.4559, 0.7579, 0.4509, 0.782, 0.4638, 0.6769, 0.3859, 0.682, 0.3817, 0.692, 0.3899, 0.6793, 0.4089, 0.5948, 0.6833, 0.5951, 0.6899, 0.5741, 0.6954, 0.5745, 0.6898, 0.6173, 0.67, 0.6171, 0.688, 0.5951, 0.6899, 0.5948, 0.6833, 0.7579, 0.4509, 0.7609, 0.4465, 0.782, 0.4638, 0.7347, 0.4385, 0.7406, 0.4298, 0.7609, 0.4465, 0.7579, 0.4509, 0.7134, 0.4271, 0.7218, 0.4144, 0.7406, 0.4298, 0.7347, 0.4385, 0.6946, 0.4171, 0.7054, 0.4009, 0.7218, 0.4144, 0.7134, 0.4271, 0.6793, 0.4089, 0.692, 0.3899, 0.7054, 0.4009, 0.6946, 0.4171, 0.7406, 0.4298, 0.748, 0.4223, 0.7647, 0.4427, 0.7609, 0.4465, 0.7218, 0.4144, 0.7326, 0.4036, 0.748, 0.4223, 0.7406, 0.4298, 0.7054, 0.4009, 0.7192, 0.3872, 0.7326, 0.4036, 0.7218, 0.4144, 0.692, 0.3899, 0.7081, 0.3737, 0.7192, 0.3872, 0.7054, 0.4009, 0.5741, 0.6954, 0.5739, 0.7154, 0.5546, 0.7223, 0.5547, 0.7043, 0.5951, 0.6899, 0.595, 0.7112, 0.5739, 0.7154, 0.5741, 0.6954, 0.6171, 0.688, 0.617, 0.7097, 0.595, 0.7112, 0.5951, 0.6899, 0.7609, 0.4465, 0.7647, 0.4427, 0.782, 0.4638, 0.5739, 0.7154, 0.5739, 0.7381, 0.5545, 0.7428, 0.5546, 0.7223, 0.595, 0.7112, 0.5949, 0.7353, 0.5739, 0.7381, 0.5739, 0.7154, 0.617, 0.7097, 0.6169, 0.7343, 0.5949, 0.7353, 0.595, 0.7112, 0.7647, 0.4427, 0.7691, 0.4397, 0.782, 0.4638, 0.748, 0.4223, 0.7567, 0.4165, 0.7691, 0.4397, 0.7647, 0.4427, 0.7326, 0.4036, 0.7453, 0.3951, 0.7567, 0.4165, 0.748, 0.4223, 0.7192, 0.3872, 0.7353, 0.3764, 0.7453, 0.3951, 0.7326, 0.4036, 0.7081, 0.3737, 0.7271, 0.361, 0.7353, 0.3764, 0.7192, 0.3872, 0.7453, 0.3951, 0.7594, 0.3893, 0.7664, 0.4125, 0.7567, 0.4165, 0.7353, 0.3764, 0.7533, 0.369, 0.7594, 0.3893, 0.7453, 0.3951, 0.7271, 0.361, 0.7482, 0.3523, 0.7533, 0.369, 0.7353, 0.3764, 0.5739, 0.7381, 0.5738, 0.7443, 0.5544, 0.7648, 0.5545, 0.7428, 0.5949, 0.7353, 0.5949, 0.743, 0.5738, 0.7443, 0.5739, 0.7381, 0.6169, 0.7343, 0.6168, 0.7608, 0.5949, 0.743, 0.5949, 0.7353, 0.7691, 0.4397, 0.7741, 0.4376, 0.782, 0.4638, 0.7567, 0.4165, 0.7664, 0.4125, 0.7741, 0.4376, 0.7691, 0.4397, 0.6168, 0.7608, 0.6168, 0.7882, 0.5949, 0.8093, 0.5949, 0.743, 0.7741, 0.4376, 0.7793, 0.4366, 0.782, 0.4638, 0.7664, 0.4125, 0.7768, 0.4104, 0.7793, 0.4366, 0.7741, 0.4376, 0.7594, 0.3893, 0.7744, 0.3863, 0.7768, 0.4104, 0.7664, 0.4125, 0.7533, 0.369, 0.7723, 0.3652, 0.7744, 0.3863, 0.7594, 0.3893, 0.7482, 0.3523, 0.7706, 0.3478, 0.7723, 0.3652, 0.7533, 0.369, 0.5738, 0.7443, 0.5738, 0.8091, 0.5544, 0.7876, 0.5544, 0.7648, 0.7744, 0.3863, 0.7897, 0.3863, 0.7873, 0.4104, 0.7768, 0.4104, 0.7723, 0.3652, 0.7918, 0.3652, 0.7897, 0.3863, 0.7744, 0.3863, 0.7706, 0.3478, 0.7935, 0.3478, 0.7918, 0.3652, 0.7723, 0.3652, 0.5738, 0.8091, 0.5739, 0.8131, 0.5545, 0.8103, 0.5544, 0.7876, 0.5949, 0.8093, 0.5949, 0.8149, 0.5739, 0.8131, 0.5738, 0.8091, 0.6168, 0.7882, 0.6169, 0.8155, 0.5949, 0.8149, 0.5949, 0.8093, 0.7793, 0.4366, 0.7847, 0.4366, 0.782, 0.4638, 0.7768, 0.4104, 0.7873, 0.4104, 0.7847, 0.4366, 0.7793, 0.4366, 0.5949, 0.8149, 0.595, 0.8404, 0.5739, 0.8372, 0.5739, 0.8131, 0.6169, 0.8155, 0.617, 0.8415, 0.595, 0.8404, 0.5949, 0.8149, 0.7847, 0.4366, 0.7899, 0.4376, 0.782, 0.4638, 0.7873, 0.4104, 0.7976, 0.4125, 0.7899, 0.4376, 0.7847, 0.4366, 0.7897, 0.3863, 0.8046, 0.3893, 0.7976, 0.4125, 0.7873, 0.4104, 0.7918, 0.3652, 0.8108, 0.369, 0.8046, 0.3893, 0.7897, 0.3863, 0.7935, 0.3478, 0.8159, 0.3523, 0.8108, 0.369, 0.7918, 0.3652, 0.5739, 0.8131, 0.5739, 0.8372, 0.5546, 0.8319, 0.5545, 0.8103, 0.8108, 0.369, 0.8288, 0.3764, 0.8187, 0.3951, 0.8046, 0.3893, 0.83, 0.3741, 0.8288, 0.3764, 0.8108, 0.369, 0.8159, 0.3523, 0.837, 0.361, 0.8365, 0.3619, 0.8365, 0.3619, 0.8228, 0.3597, 0.8168, 0.3617, 0.819, 0.3632, 0.8215, 0.3731, 0.5739, 0.8372, 0.5741, 0.8593, 0.5547, 0.8518, 0.5546, 0.8319, 0.595, 0.8404, 0.5951, 0.8639, 0.5741, 0.8593, 0.5739, 0.8372, 0.617, 0.8415, 0.6171, 0.8654, 0.5951, 0.8639, 0.595, 0.8404, 0.7899, 0.4376, 0.7949, 0.4397, 0.782, 0.4638, 0.7976, 0.4125, 0.8073, 0.4165, 0.7949, 0.4397, 0.7899, 0.4376, 0.8046, 0.3893, 0.8187, 0.3951, 0.8073, 0.4165, 0.7976, 0.4125, 0.6171, 0.8654, 0.6173, 0.8861, 0.5953, 0.8842, 0.5951, 0.8639, 0.7949, 0.4397, 0.7994, 0.4427, 0.782, 0.4638, 0.8073, 0.4165, 0.816, 0.4223, 0.7994, 0.4427, 0.7949, 0.4397, 0.8187, 0.3951, 0.8314, 0.4036, 0.816, 0.4223, 0.8073, 0.4165, 0.8288, 0.3764, 0.8449, 0.3872, 0.8314, 0.4036, 0.8187, 0.3951, 0.8365, 0.3619, 0.837, 0.361, 0.856, 0.3737, 0.8449, 0.3872, 0.8288, 0.3764, 0.83, 0.3741, 0.8403, 0.3731, 0.844, 0.3736, 0.8447, 0.3699, 0.8422, 0.3647, 0.5741, 0.8593, 0.5742, 0.8784, 0.5548, 0.869, 0.5547, 0.8518, 0.5951, 0.8639, 0.5953, 0.8842, 0.5742, 0.8784, 0.5741, 0.8593, 0.856, 0.3737, 0.8721, 0.3899, 0.8587, 0.4009, 0.8449, 0.3872, 0.942, 0.5299, 0.9417, 0.5087, 0.9613, 0.5027, 0.9616, 0.5218, 0.9207, 0.535, 0.9204, 0.5125, 0.9417, 0.5087, 0.942, 0.5299, 0.8987, 0.5367, 0.8984, 0.5138, 0.9204, 0.5125, 0.9207, 0.535, 0.7994, 0.4427, 0.8031, 0.4465, 0.782, 0.4638, 0.816, 0.4223, 0.8235, 0.4298, 0.8031, 0.4465, 0.7994, 0.4427, 0.8314, 0.4036, 0.8422, 0.4144, 0.8235, 0.4298, 0.816, 0.4223, 0.8449, 0.3872, 0.8587, 0.4009, 0.8422, 0.4144, 0.8314, 0.4036, 0.8031, 0.4465, 0.8061, 0.4509, 0.782, 0.4638, 0.8235, 0.4298, 0.8293, 0.4385, 0.8061, 0.4509, 0.8031, 0.4465, 0.8422, 0.4144, 0.8507, 0.4271, 0.8293, 0.4385, 0.8235, 0.4298, 0.8587, 0.4009, 0.8694, 0.4171, 0.8507, 0.4271, 0.8422, 0.4144, 0.8721, 0.3899, 0.8848, 0.4089, 0.8694, 0.4171, 0.8587, 0.4009, 0.9417, 0.5087, 0.9415, 0.4852, 0.9612, 0.4815, 0.9613, 0.5027, 0.9204, 0.5125, 0.9202, 0.4875, 0.9415, 0.4852, 0.9417, 0.5087, 0.8984, 0.5138, 0.8982, 0.4883, 0.9202, 0.4875, 0.9204, 0.5125, 0.8848, 0.4089, 0.8936, 0.43, 0.8769, 0.435, 0.8694, 0.4171, 0.9415, 0.4852, 0.9414, 0.4603, 0.9611, 0.4591, 0.9612, 0.4815, 0.9202, 0.4875, 0.9201, 0.461, 0.9414, 0.4603, 0.9415, 0.4852, 0.8982, 0.4883, 0.8981, 0.4613, 0.9201, 0.461, 0.9202, 0.4875, 0.8061, 0.4509, 0.8082, 0.4559, 0.782, 0.4638, 0.8293, 0.4385, 0.8333, 0.4482, 0.8082, 0.4559, 0.8061, 0.4509, 0.8507, 0.4271, 0.8565, 0.4412, 0.8333, 0.4482, 0.8293, 0.4385, 0.8694, 0.4171, 0.8769, 0.435, 0.8565, 0.4412, 0.8507, 0.4271, 0.8333, 0.4482, 0.8354, 0.4586, 0.8092, 0.4611, 0.8082, 0.4559, 0.8565, 0.4412, 0.8595, 0.4562, 0.8354, 0.4586, 0.8333, 0.4482, 0.8769, 0.435, 0.8807, 0.4541, 0.8595, 0.4562, 0.8565, 0.4412, 0.8936, 0.43, 0.898, 0.4524, 0.8807, 0.4541, 0.8769, 0.435, 0.9414, 0.4603, 0.9413, 0.4349, 0.961, 0.4362, 0.9611, 0.4591, 0.9201, 0.461, 0.9201, 0.4341, 0.9413, 0.4349, 0.9414, 0.4603, 0.8981, 0.4613, 0.898, 0.4339, 0.9201, 0.4341, 0.9201, 0.461, 0.8082, 0.4559, 0.8092, 0.4611, 0.782, 0.4638, 0.9413, 0.4349, 0.9414, 0.41, 0.9611, 0.4139, 0.961, 0.4362, 0.9201, 0.4341, 0.9201, 0.4077, 0.9414, 0.41, 0.9413, 0.4349, 0.898, 0.4339, 0.8981, 0.4069, 0.9201, 0.4077, 0.9201, 0.4341, 0.8092, 0.4611, 0.8092, 0.4665, 0.782, 0.4638, 0.8354, 0.4586, 0.8354, 0.4691, 0.8092, 0.4665, 0.8092, 0.4611, 0.8595, 0.4562, 0.8595, 0.4714, 0.8354, 0.4691, 0.8354, 0.4586, 0.8807, 0.4541, 0.8807, 0.4735, 0.8595, 0.4714, 0.8595, 0.4562, 0.898, 0.4524, 0.898, 0.4752, 0.8807, 0.4735, 0.8807, 0.4541, 0.8354, 0.4691, 0.8333, 0.4794, 0.8082, 0.4717, 0.8092, 0.4665, 0.8595, 0.4714, 0.8565, 0.4864, 0.8333, 0.4794, 0.8354, 0.4691, 0.8807, 0.4735, 0.8769, 0.4926, 0.8565, 0.4864, 0.8595, 0.4714, 0.898, 0.4752, 0.8936, 0.4976, 0.8769, 0.4926, 0.8807, 0.4735, 0.9414, 0.41, 0.9415, 0.3867, 0.9612, 0.3928, 0.9611, 0.4139, 0.9201, 0.4077, 0.9202, 0.3841, 0.9415, 0.3867, 0.9414, 0.41, 0.8981, 0.4069, 0.8982, 0.3829, 0.9202, 0.3841, 0.9201, 0.4077, 0.8092, 0.4665, 0.8082, 0.4717, 0.782, 0.4638, 0.9415, 0.3867, 0.9417, 0.3656, 0.9613, 0.3739, 0.9612, 0.3928, 0.8082, 0.4717, 0.8061, 0.4767, 0.782, 0.4638, 0.8333, 0.4794, 0.8293, 0.4891, 0.8061, 0.4767, 0.8082, 0.4717, 0.8565, 0.4864, 0.8507, 0.5005, 0.8293, 0.4891, 0.8333, 0.4794, 0.8769, 0.4926, 0.8694, 0.5105, 0.8507, 0.5005, 0.8565, 0.4864, 0.8936, 0.4976, 0.8848, 0.5187, 0.8694, 0.5105, 0.8769, 0.4926, 0.6209, 0.8619, 0.6173, 0.8358, 0.635, 0.8362, 0.6374, 0.8584, 0.6173, 0.8358, 0.6198, 0.8121, 0.6374, 0.8143, 0.635, 0.8362, 0.8473, 0.2497, 0.8497, 0.22, 0.8684, 0.2244, 0.8659, 0.2497, 0.6661, 0.5441, 0.6575, 0.5711, 0.6383, 0.563, 0.6461, 0.5378, 0.6575, 0.5711, 0.6426, 0.5988, 0.6252, 0.5872, 0.6383, 0.563, 0.6426, 0.5988, 0.6225, 0.6232, 0.6077, 0.6083, 0.6252, 0.5872, 0.6225, 0.6232, 0.598, 0.6431, 0.5864, 0.6257, 0.6077, 0.6083, 0.598, 0.6431, 0.5701, 0.6579, 0.5622, 0.6386, 0.5864, 0.6257, 0.5701, 0.6579, 0.5398, 0.667, 0.5358, 0.6465, 0.5622, 0.6386, 0.5398, 0.667, 0.5084, 0.67, 0.5085, 0.6491, 0.5358, 0.6465, 0.5084, 0.67, 0.4773, 0.6669, 0.4811, 0.6463, 0.5085, 0.6491, 0.7662, 0.8266, 0.7662, 0.8529, 0.749, 0.8512, 0.749, 0.829, 0.4773, 0.6669, 0.4463, 0.6571, 0.4549, 0.6382, 0.4811, 0.6463, 0.749, 0.8266, 0.749, 0.8532, 0.729, 0.8492, 0.7289, 0.8267, 0.8288, 0.22, 0.8288, 0.2981, 0.8102, 0.293, 0.8102, 0.2249, 0.6577, 0.7318, 0.6577, 0.8114, 0.6375, 0.8065, 0.6376, 0.7368, 0.4463, 0.6571, 0.4197, 0.6427, 0.4307, 0.6252, 0.4549, 0.6382, 0.4197, 0.6427, 0.3944, 0.6222, 0.4095, 0.6077, 0.4307, 0.6252, 0.3944, 0.6222, 0.3747, 0.598, 0.3921, 0.5864, 0.4095, 0.6077, 0.3747, 0.598, 0.3606, 0.5717, 0.3793, 0.5621, 0.3921, 0.5864, 0.7703, 0.3191, 0.7706, 0.3477, 0.7506, 0.3477, 0.7507, 0.3256, 0.3606, 0.5717, 0.3507, 0.5395, 0.3714, 0.5358, 0.3793, 0.5621, 0.8603, 0.8269, 0.8603, 0.8526, 0.8442, 0.8513, 0.8442, 0.8304, 0.3507, 0.5395, 0.3478, 0.5082, 0.3688, 0.5084, 0.3714, 0.5358, 0.7991, 0.2704, 0.7991, 0.3467, 0.7806, 0.3417, 0.7825, 0.2793, 0.6375, 0.7318, 0.6375, 0.8121, 0.6187, 0.8029, 0.6173, 0.7366, 0.3478, 0.5082, 0.3511, 0.4764, 0.3716, 0.4811, 0.3688, 0.5084, 0.3511, 0.4764, 0.3603, 0.4468, 0.3796, 0.4548, 0.3716, 0.4811, 0.3603, 0.4468, 0.375, 0.4193, 0.3927, 0.4307, 0.3796, 0.4548, 0.7991, 0.3467, 0.7991, 0.3195, 0.819, 0.3195, 0.819, 0.3421, 0.375, 0.4193, 0.3959, 0.3943, 0.4102, 0.4095, 0.3927, 0.4307, 0.819, 0.3466, 0.819, 0.3195, 0.8387, 0.3241, 0.8387, 0.3467, 0.7506, 0.2704, 0.7506, 0.3471, 0.7304, 0.3419, 0.7304, 0.2755, 0.8473, 0.22, 0.8473, 0.2952, 0.8288, 0.29, 0.8288, 0.2251, 0.3959, 0.3943, 0.4196, 0.3751, 0.4315, 0.3921, 0.4102, 0.4095, 0.4196, 0.3751, 0.4482, 0.3597, 0.4557, 0.3792, 0.4315, 0.3921, 0.4482, 0.3597, 0.478, 0.3508, 0.4821, 0.3714, 0.4557, 0.3792, 0.478, 0.3508, 0.5095, 0.3478, 0.5094, 0.3687, 0.4821, 0.3714, 0.5095, 0.3478, 0.5409, 0.351, 0.5367, 0.3715, 0.5094, 0.3687, 0.5409, 0.351, 0.5711, 0.3603, 0.563, 0.3796, 0.5367, 0.3715, 0.5711, 0.3603, 0.5989, 0.3753, 0.5872, 0.3926, 0.563, 0.3796, 0.5989, 0.3753, 0.6232, 0.3954, 0.6084, 0.4101, 0.5872, 0.3926, 0.6232, 0.3954, 0.6432, 0.4199, 0.6257, 0.4314, 0.6084, 0.4101, 0.6432, 0.4199, 0.658, 0.4478, 0.6386, 0.4557, 0.6257, 0.4314, 0.6375, 0.8377, 0.641, 0.8114, 0.6599, 0.8141, 0.6573, 0.8364, 0.6402, 0.8613, 0.6375, 0.8377, 0.6573, 0.8364, 0.6599, 0.8583, 0.658, 0.4478, 0.6661, 0.4749, 0.646, 0.4808, 0.6386, 0.4557, 0.8497, 0.2793, 0.8473, 0.2497, 0.8659, 0.2497, 0.8684, 0.2749, 0.3472, 0.8357, 0.3351, 0.8261, 0.3472, 0.8155, 0.3472, 0.8353, 0.3472, 0.8357, 0.347, 0.8376, 0.3421, 0.8486, 0.3351, 0.8261, 0.0545, 0.8144, 0.06084, 0.8107, 0.05519, 0.8233, 0.08932, 0.837, 0.07567, 0.8452, 0.07873, 0.827, 0.6472, 0.6894, 0.6558, 0.6894, 0.6523, 0.7007, 0.08932, 0.837, 0.07873, 0.827, 0.09256, 0.8351, 0.2657, 0.6413, 0.2715, 0.6386, 0.2693, 0.6502, 0.2657, 0.6488, 0.2656, 0.6464, 0.2657, 0.6373, 0.2715, 0.6386, 0.2657, 0.6413, 0.665, 0.7565, 0.6593, 0.7583, 0.6582, 0.7523, 0.6581, 0.7513, 0.665, 0.7334, 0.6577, 0.7355, 0.6579, 0.7318, 0.6592, 0.6782, 0.6597, 0.6744, 0.665, 0.67, 0.6649, 0.672, 0.6651, 0.6796, 0.6592, 0.6782, 0.6649, 0.672, 0.6651, 0.6772, 0.2693, 0.6502, 0.2659, 0.653, 0.2657, 0.6488, 0.6577, 0.7355, 0.665, 0.7334, 0.665, 0.7565, 0.6581, 0.7513, 0.6577, 0.7365, 0.6592, 0.67, 0.6558, 0.6894, 0.6472, 0.6894, 0.826, 0.3194, 0.8157, 0.3085, 0.826, 0.3028, 0.347, 0.3762, 0.3474, 0.376, 0.3474, 0.3841, 0.3442, 0.3785, 0.07567, 0.8452, 0.08932, 0.837, 0.08353, 0.8459, 0.07503, 0.8483, 0.07503, 0.8483, 0.0704, 0.8473, 0.07567, 0.8452, 0.2666, 0.6621, 0.2715, 0.6628, 0.2679, 0.6687, 0.2675, 0.6676, 0.2659, 0.653, 0.2693, 0.6502, 0.2715, 0.6628, 0.2666, 0.6621, 0.6523, 0.7007, 0.6558, 0.6894, 0.6592, 0.71, 0.7991, 0.3146, 0.8157, 0.3028, 0.8157, 0.3195, 0.7991, 0.3146, 0.8033, 0.3056, 0.8157, 0.3028, 0.07873, 0.827, 0.07567, 0.8452, 0.06779, 0.8271, 0.05212, 0.8434, 0.06779, 0.8271, 0.07567, 0.8452, 0.05392, 0.8439, 0.06112, 0.8457, 0.05392, 0.8439, 0.07567, 0.8452, 0.0704, 0.8473, 0.7689, 0.8422, 0.7705, 0.8369, 0.7796, 0.8502, 0.7754, 0.8521, 0.7721, 0.8483, 0.7796, 0.8266, 0.7796, 0.8502, 0.7705, 0.8369, 0.8288, 0.3074, 0.8377, 0.2952, 0.8377, 0.3108, 0.8288, 0.3074, 0.8377, 0.3108, 0.8351, 0.3155, 0.8304, 0.3168, 0.3445, 0.3482, 0.3449, 0.3479, 0.345, 0.3484, 0.7706, 0.3237, 0.7791, 0.3248, 0.7743, 0.3356, 0.8154, 0.111, 0.8328, 0.1104, 0.8243, 0.1229, 0.8189, 0.1175, 0.3449, 0.3479, 0.3445, 0.3482, 0.3448, 0.3478, 0.8286, 0.09584, 0.8405, 0.08514, 0.8418, 0.09692, 0.8071, 0.2758, 0.806, 0.2748, 0.8083, 0.2704, 0.8233, 0.09247, 0.8286, 0.09584, 0.8238, 0.09602, 0.8275, 0.08605, 0.8405, 0.08514, 0.8286, 0.09584, 0.8233, 0.09247, 0.2705, 0.6743, 0.2704, 0.6796, 0.2656, 0.6813, 0.2693, 0.6687, 0.806, 0.2748, 0.8071, 0.2758, 0.8052, 0.2763, 0.8238, 0.09602, 0.8286, 0.09584, 0.8166, 0.1072, 0.8182, 0.1041, 0.8166, 0.1072, 0.8286, 0.09584, 0.8328, 0.1104, 0.8154, 0.111, 0.8286, 0.09584, 0.8418, 0.09692, 0.8328, 0.1104, 0.2656, 0.6813, 0.2704, 0.6796, 0.2705, 0.6846, 0.78, 0.3219, 0.7791, 0.3248, 0.7706, 0.3237, 0.7742, 0.3191, 0.3474, 0.3642, 0.3474, 0.376, 0.3451, 0.3747, 0.3469, 0.3643, 0.8009, 0.2858, 0.8083, 0.2957, 0.7991, 0.2948, 0.801, 0.2852, 0.8052, 0.2763, 0.8071, 0.2758, 0.8083, 0.2957, 0.8009, 0.2858, 0.8243, 0.1229, 0.8328, 0.1104, 0.8441, 0.1221, 0.8328, 0.1104, 0.8476, 0.1083, 0.8441, 0.1221, 0.8418, 0.09692, 0.8476, 0.1083, 0.8328, 0.1104, 0.7743, 0.3356, 0.7791, 0.3248, 0.78, 0.3456, 0.6633, 0.7273, 0.6472, 0.7147, 0.6633, 0.71, 0.6633, 0.7273, 0.6534, 0.7258, 0.6472, 0.7147, 0.7705, 0.8369, 0.7689, 0.8422, 0.7662, 0.8366, 0.3474, 0.3579, 0.3433, 0.3591, 0.3445, 0.3482, 0.345, 0.3484, 0.3454, 0.3495, 0.3474, 0.3581, 0.3474, 0.3642, 0.3433, 0.3591, 0.3474, 0.3579, 0.2439, 0.6883, 0.2314, 0.6868, 0.2431, 0.6795, 0.2237, 0.6645, 0.2203, 0.668, 0.2207, 0.6616, 0.2447, 0.6972, 0.2356, 0.7093, 0.2314, 0.6868, 0.2439, 0.6883, 0.2451, 0.6957, 0.2451, 0.6962, 0.7576, 0.3023, 0.7644, 0.3145, 0.7522, 0.3051, 0.7543, 0.3019, 0.2356, 0.7093, 0.2447, 0.6972, 0.2398, 0.7094, 0.7536, 0.298, 0.7576, 0.3023, 0.7543, 0.3019, 0.8538, 0.3171, 0.8574, 0.2902, 0.8681, 0.3018, 0.8671, 0.3154, 0.8645, 0.3228, 0.8628, 0.3262, 0.8538, 0.3171, 0.8671, 0.3154, 0.8628, 0.3262, 0.8596, 0.3366, 0.8538, 0.3171, 0.8574, 0.2902, 0.8681, 0.2906, 0.8687, 0.2945, 0.8681, 0.3018, 0.8574, 0.2902, 0.8538, 0.3171, 0.8484, 0.303, 0.8473, 0.29, 0.7506, 0.2781, 0.7618, 0.2722, 0.7576, 0.3023, 0.7536, 0.298, 0.7532, 0.286, 0.7576, 0.3023, 0.7618, 0.2722, 0.7801, 0.2704, 0.7806, 0.2726, 0.8687, 0.2836, 0.8645, 0.282, 0.8682, 0.2793, 0.8681, 0.2906, 0.8574, 0.2902, 0.8645, 0.282, 0.8687, 0.2836, 0.8683, 0.2899, 0.78, 0.2993, 0.78, 0.2995, 0.7576, 0.3023, 0.7806, 0.2726, 0.7806, 0.2797, 0.7793, 0.3022, 0.7644, 0.3145, 0.7576, 0.3023, 0.78, 0.2995, 0.7749, 0.3191, 0.7644, 0.3145, 0.7793, 0.3022, 0.8645, 0.282, 0.8574, 0.2902, 0.8473, 0.29, 0.848, 0.2882, 0.2314, 0.6868, 0.2356, 0.7093, 0.2211, 0.7076, 0.2212, 0.7012, 0.2151, 0.6888, 0.2314, 0.6868, 0.2212, 0.7012, 0.2106, 0.6843, 0.205, 0.6834, 0.1997, 0.6692, 0.2203, 0.668, 0.2203, 0.668, 0.1997, 0.6692, 0.21, 0.6582, 0.2207, 0.6616, 0.2083, 0.658, 0.21, 0.6582, 0.1997, 0.6692, 0.1982, 0.6596, 0.2054, 0.6581, 0.2106, 0.6843, 0.2203, 0.668, 0.2314, 0.6868, 0.2151, 0.6888, 0.215, 0.6888, 0.2372, 0.6715, 0.2431, 0.6795, 0.2314, 0.6868, 0.2203, 0.668, 0.2203, 0.668, 0.2237, 0.6645, 0.2341, 0.6694, 0.2372, 0.6715])
me_cylinder_002.use_remesh_fix_poles = True
me_cylinder_002.use_remesh_preserve_attributes = False
me_cylinder_002.update()

# ---- objects
ob_bottom_bunker = bpy.data.objects.new('Bottom Bunker', me_cylinder_001)
ob_top_bunker = bpy.data.objects.new('Top Bunker', me_cylinder_002)

# ---- transforms, parenting, visibility, modifiers, constraints
ob_bottom_bunker.location = (0.0, 0.0, 0.0)
ob_bottom_bunker.scale = (0.8336, 0.8336, 0.8336)
_m = ob_bottom_bunker.modifiers.new('Auto Smooth', 'NODES')
_m.node_group = ng_auto_smooth
_gi = [s.identifier for s in ng_auto_smooth.interface.items_tree if s.item_type == 'SOCKET' and s.in_out == 'INPUT']
_m[_gi[1]] = 0.5236  # Angle
ob_top_bunker.location = (0.0, 0.0, -0.04196)
ob_top_bunker.scale = (0.8336, 0.8336, 0.8336)
_m = ob_top_bunker.modifiers.new('Auto Smooth', 'NODES')
_m.node_group = ng_auto_smooth
_gi = [s.identifier for s in ng_auto_smooth.interface.items_tree if s.item_type == 'SOCKET' and s.in_out == 'INPUT']
_m[_gi[1]] = 0.5236  # Angle

# ---- collection membership
col_collection.objects.link(ob_bottom_bunker)
col_collection.objects.link(ob_top_bunker)

# ---- scene / render settings (as saved in the file)
scene.frame_start = 1; scene.frame_end = 250; scene.frame_set(1)
scene.render.engine = 'BLENDER_EEVEE_NEXT'
scene.cycles.sampling_pattern = 'TABULATED_SOBOL'
scene.cycles.use_light_tree = False
scene.view_settings.view_transform = 'Filmic'
bpy.context.view_layer.update()

# ---- added for rendering (the .blend has no active camera and no usable light): camera, sun
cam_auto = bpy.data.cameras.new('AutoCamera')
cam_auto.lens = 50.0
cam_auto.sensor_width = 36.0
cam_auto.clip_end = 1000.0
ob_auto_camera = bpy.data.objects.new('AutoCamera', cam_auto)
scene.collection.objects.link(ob_auto_camera)
ob_auto_camera.location = (2.40503, -2.88604, 2.19926)
ob_auto_camera.rotation_euler = (1.09748, -7.21219e-08, 0.694738)
scene.camera = ob_auto_camera
light_auto_sun = bpy.data.lights.new('AutoSun', 'SUN')
light_auto_sun.energy = 3.0
light_auto_sun.angle = 0.0523599
ob_auto_sun = bpy.data.objects.new('AutoSun', light_auto_sun)
scene.collection.objects.link(ob_auto_sun)
ob_auto_sun.rotation_euler = (0.872665, 0.174533, 0.523599)
bpy.context.view_layer.update()
